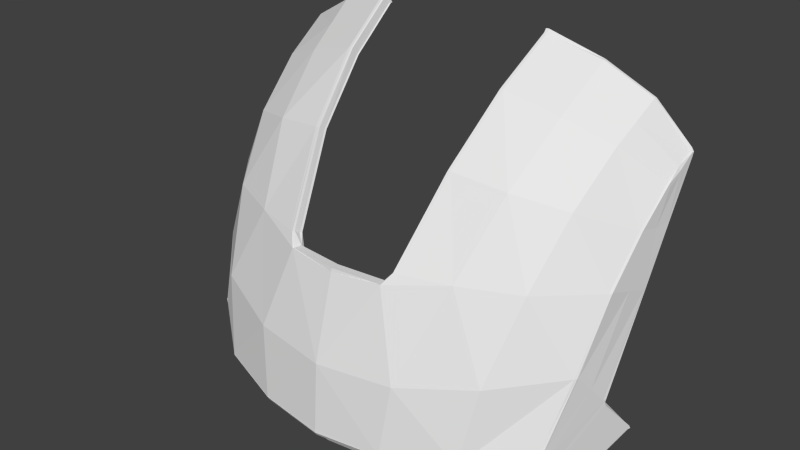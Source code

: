# Source: helmet.002.blend  (saved by Blender 2.80.75; exported with 4.5.12 LTS)
import bpy
from mathutils import Matrix  # noqa: F401  (used for matrix-valued properties, if any)

bpy.ops.wm.read_factory_settings(use_empty=True)
scene = bpy.context.scene
scene.name = 'Scene'

# ---- collections
col_helmet = bpy.data.collections.new('helmet'); scene.collection.children.link(col_helmet)

# ---- world
world_world = bpy.data.worlds.new('World'); scene.world = world_world
world_world.color = (0.05088, 0.05088, 0.05088)
world_world.use_sun_shadow = False
world_world.sun_shadow_jitter_overblur = 0.0
world_world.cycles.sampling_method = 'MANUAL'
world_world.cycles.sample_map_resolution = 256

# ---- meshes
me_helmet_002 = bpy.data.meshes.new('helmet.002')
me_helmet_002.from_pydata([(-3.864, 159.1, 8.86), (-3.873, 159.0, 8.806), (-1.938, 158.8, 9.404), (-1.933, 158.8, 9.458), (0.001556, 158.7, 9.61), (0.001556, 158.8, 9.664), (-1.861, 159.1, 9.251), (-1.869, 159.0, 9.175), (-3.705, 159.2, 8.592), (-3.691, 159.3, 8.668), (-5.734, 158.7, 6.701), (-5.73, 158.7, 6.771), (-5.715, 158.8, 6.823), (-5.721, 158.8, 6.754), (-5.438, 158.8, 6.659), (-5.417, 158.8, 6.723), (-5.43, 158.7, 6.676), (-5.451, 158.8, 6.611), (-3.043, 163.9, 8.519), (-4.584, 163.9, 7.83), (-4.14, 161.7, 8.854), (-2.133, 161.3, 9.632), (-3.539, 165.9, 7.229), (-4.889, 165.6, 6.638), (-3.822, 167.3, 5.659), (-5.087, 166.8, 5.257), (-3.978, 161.6, 8.583), (-4.392, 163.8, 7.585), (-2.946, 163.8, 8.245), (-2.06, 161.3, 9.328), (-3.432, 165.7, 6.989), (-4.688, 165.4, 6.436), (-4.883, 166.6, 5.092), (-3.702, 167.1, 5.469), (-5.858, 163.8, 6.429), (-5.937, 165.0, 5.408), (-6.04, 165.9, 4.542), (-5.494, 163.7, 6.262), (-5.399, 161.9, 7.195), (-5.637, 164.9, 5.301), (-5.719, 165.8, 4.46), (-5.43, 159.6, 7.651), (-5.411, 159.5, 7.623), (-5.137, 159.6, 7.461), (-5.157, 159.7, 7.487), (-5.68, 161.9, 7.361), (-5.911, 163.8, 6.371), (-5.724, 161.9, 7.303), (-5.544, 163.7, 6.202), (-5.685, 164.9, 5.243), (-5.769, 165.8, 4.422), (-5.985, 165.0, 5.351), (-6.09, 165.9, 4.504), (-5.455, 161.9, 7.14), (-5.516, 159.6, 7.55), (-5.487, 159.5, 7.549), (-3.901, 167.8, 4.922), (-3.98, 168.3, 4.185), (-5.22, 167.6, 3.935), (-5.154, 167.2, 4.596), (-3.778, 167.6, 4.744), (-4.948, 167.0, 4.444), (-6.097, 166.4, 3.63), (-6.068, 166.2, 4.086), (-5.755, 166.1, 4.003), (-6.143, 166.4, 3.614), (-6.117, 166.1, 4.059), (-5.803, 166.0, 3.976), (-6.141, 166.3, 3.654), (-6.147, 166.4, 3.545), (-6.146, 166.3, 3.581), (-3.987, 168.3, 4.12), (-5.227, 167.6, 3.867), (-5.019, 167.4, 3.728), (-3.86, 168.1, 3.955), (-3.853, 168.1, 4.02), (-5.012, 167.4, 3.795), (-6.101, 166.5, 3.561), (-5.797, 166.4, 3.477), (-5.792, 166.3, 3.546), (-5.843, 166.3, 3.462), (-5.837, 166.3, 3.531), (-6.109, 164.9, 4.308), (-6.072, 163.4, 5.066), (-6.063, 163.4, 5.141), (-6.1, 164.9, 4.386), (-5.983, 160.9, 6.291), (-5.955, 160.9, 6.382), (-5.654, 160.9, 6.298), (-5.671, 160.9, 6.201), (-5.761, 163.4, 5.018), (-5.747, 163.4, 5.093), (-5.835, 166.2, 3.575), (-5.841, 166.2, 3.501), (-5.797, 164.9, 4.272), (-5.788, 164.9, 4.35), (-3.827, 159.3, 9.084), (-3.847, 159.2, 8.965), (-1.924, 158.9, 9.563), (-1.915, 159.1, 9.682), (0.001556, 158.9, 9.768), (0.001556, 159.0, 9.886), (-5.371, 159.8, 7.882), (-5.403, 159.7, 7.759), (-5.103, 159.9, 7.695), (-3.661, 159.5, 8.83), (-3.677, 159.4, 8.744), (-5.132, 159.8, 7.585), (-5.446, 159.9, 7.818), (-5.483, 159.7, 7.675), (-5.165, 159.9, 7.632), (-5.134, 160.0, 7.76), (-5.075, 160.0, 7.806), (-6.118, 166.0, 4.055), (-6.094, 165.8, 4.456), (-5.991, 163.6, 5.718), (-5.92, 163.8, 6.296), (-5.994, 165.0, 5.273), (-6.047, 164.9, 4.83), (-5.737, 161.9, 7.252), (-5.846, 161.4, 6.817), (-5.805, 166.0, 3.974), (-5.741, 164.9, 4.758), (-5.652, 163.5, 5.61), (-5.56, 161.3, 6.694), (-1.905, 159.2, 9.802), (-1.9, 159.3, 9.855), (-3.798, 159.5, 9.258), (-3.807, 159.5, 9.204), (0.001556, 159.1, 10.0), (0.001556, 159.2, 10.06), (-3.645, 159.5, 8.916), (-3.635, 159.6, 8.969), (-1.828, 159.4, 9.544), (-1.834, 159.3, 9.49), (0.001556, 159.3, 9.732), (0.001556, 159.3, 9.679), (-5.326, 160.0, 8.058), (-5.34, 160.0, 8.005), (-5.061, 160.1, 7.859), (-5.395, 160.1, 8.014), (-5.409, 160.0, 7.961), (-5.121, 160.1, 7.812), (-5.694, 164.9, 5.165), (-5.558, 163.7, 6.127), (-5.774, 165.7, 4.373), (-5.467, 161.8, 7.09), (-3.746, 159.2, 8.644), (-1.886, 158.9, 9.232), (-1.921, 158.8, 9.347), (-3.832, 159.1, 8.754), (-1.346, 163.6, 8.911), (-1.567, 163.8, 8.728), (-1.606, 163.9, 8.865), (-1.378, 163.6, 9.06), (0.001556, 163.6, 9.195), (0.001556, 163.6, 9.043), (-1.989, 166.0, 7.292), (-2.024, 166.1, 7.417), (-2.245, 167.5, 5.75), (-2.288, 167.7, 5.851), (-3.891, 168.2, 3.996), (-5.07, 167.5, 3.762), (-5.176, 167.6, 3.833), (-3.955, 168.3, 4.079), (-5.875, 164.9, 4.281), (-5.838, 163.4, 5.03), (-5.994, 163.4, 5.054), (-6.031, 164.9, 4.299), (-5.64, 158.8, 6.798), (-5.655, 158.7, 6.747), (-5.505, 158.7, 6.7), (-5.491, 158.8, 6.748), (-5.965, 159.7, 5.3), (-5.976, 159.6, 5.25), (-6.127, 159.6, 5.293), (-6.116, 159.7, 5.343), (-5.87, 166.4, 3.497), (-6.028, 166.4, 3.541), (-5.345, 159.5, 7.584), (-5.202, 159.6, 7.5), (-5.916, 166.3, 3.482), (-6.074, 166.4, 3.525), (-5.421, 159.6, 7.51), (-5.278, 159.6, 7.426), (-2.366, 168.2, 5.114), (-2.32, 168.0, 5.02), (-5.914, 166.3, 3.52), (-6.072, 166.3, 3.561), (-2.402, 168.6, 4.225), (-2.45, 168.7, 4.312), (-2.443, 168.7, 4.377), (-2.396, 168.5, 4.29), (-5.676, 158.8, 6.682), (-5.526, 158.8, 6.635), (-5.745, 160.9, 6.226), (-6.217, 159.6, 5.319), (-6.205, 159.7, 5.368), (0.001556, 158.9, 9.377), (0.001556, 158.9, 9.435), (-1.626, 163.9, 8.933), (-1.393, 163.6, 9.134), (0.001556, 163.6, 9.272), (-2.041, 166.1, 7.479), (-2.31, 167.7, 5.9), (-1.33, 163.5, 8.837), (-1.548, 163.8, 8.66), (-1.971, 166.0, 7.231), (-2.224, 167.5, 5.701), (-5.888, 159.7, 5.278), (-5.9, 159.6, 5.228), (-5.222, 159.6, 7.391), (-5.205, 159.6, 7.392), (-2.467, 168.7, 4.42), (-2.388, 168.2, 5.16), (-2.298, 168.0, 4.974), (-2.372, 168.5, 4.246), (-2.379, 168.5, 4.182), (-2.474, 168.8, 4.356), (-5.899, 160.9, 6.27), (-5.743, 160.8, 6.257), (-5.897, 160.8, 6.302), (-5.971, 160.8, 6.319), (-1.843, 159.2, 9.407), (-1.417, 163.6, 9.15), (-1.701, 163.9, 8.911), (0.001556, 161.2, 9.927), (0.001556, 163.5, 9.292), (-2.118, 166.1, 7.466), (-2.385, 167.7, 5.888), (-1.623, 163.8, 8.638), (-1.354, 163.5, 8.853), (0.001556, 163.5, 8.987), (0.001556, 161.2, 9.612), (-2.048, 165.9, 7.218), (-2.299, 167.5, 5.689), (-2.463, 168.2, 5.148), (-2.542, 168.7, 4.409), (-2.373, 168.0, 4.962), (-2.548, 168.8, 4.344), (-2.453, 168.5, 4.17), (-2.447, 168.5, 4.235), (-2.477, 168.6, 4.214), (-2.525, 168.7, 4.301), (0.001556, 163.5, 8.966), (-5.504, 159.5, 7.496), (-5.53, 159.5, 7.495), (-5.294, 159.5, 7.377), (-5.437, 159.5, 7.458), (-5.755, 160.8, 6.207), (-5.908, 160.8, 6.252), (-5.221, 159.5, 7.343), (-5.983, 160.7, 6.269), (-5.68, 160.8, 6.181), (-5.238, 159.6, 7.339), (-5.668, 160.8, 6.231), (-6.182, 159.6, 5.433), (-6.194, 159.6, 5.383), (-6.106, 159.6, 5.358), (-5.955, 159.6, 5.315), (-5.879, 159.6, 5.293), (-5.867, 159.6, 5.343), (-5.963, 160.7, 6.324), (-5.659, 160.7, 6.235), (-5.95, 160.8, 6.373), (-5.648, 160.8, 6.285), (-3.81, 159.6, 9.244), (-1.908, 159.3, 9.848), (0.001556, 159.3, 10.05), (-3.648, 159.7, 8.955), (-1.837, 159.5, 9.536), (0.001556, 159.4, 9.726), (-5.472, 158.8, 6.546), (-5.459, 158.9, 6.594), (-5.34, 160.1, 8.031), (-5.075, 160.2, 7.832), (-5.408, 160.1, 7.986), (-5.135, 160.2, 7.785), (-5.214, 159.8, 7.458), (-5.243, 159.7, 7.337), (-5.421, 160.1, 7.934), (-5.148, 160.1, 7.732), (-5.757, 158.8, 6.637), (-5.697, 158.8, 6.618), (-5.743, 158.8, 6.689), (-5.547, 158.8, 6.57), (-5.55, 159.6, 7.44), (-5.258, 159.6, 7.286), (-5.536, 159.7, 7.495), (-5.501, 159.8, 7.629), (-5.461, 159.9, 7.781), (-5.196, 159.8, 7.503), (-5.181, 160.0, 7.595), (-1.852, 159.1, 9.324), (0.001556, 159.0, 9.451), (0.001556, 159.2, 9.6), (0.001556, 159.1, 9.521), (0.001556, 158.8, 9.552), (3.868, 159.1, 8.86), (1.936, 158.8, 9.458), (1.941, 158.8, 9.404), (3.876, 159.0, 8.806), (1.864, 159.1, 9.251), (3.694, 159.3, 8.668), (3.708, 159.2, 8.592), (1.872, 159.0, 9.175), (5.737, 158.7, 6.701), (5.724, 158.8, 6.754), (5.718, 158.8, 6.823), (5.733, 158.7, 6.771), (5.441, 158.8, 6.659), (5.454, 158.8, 6.611), (5.433, 158.7, 6.676), (5.42, 158.8, 6.723), (3.046, 163.9, 8.519), (2.136, 161.3, 9.632), (4.143, 161.7, 8.854), (4.587, 163.9, 7.83), (4.892, 165.6, 6.638), (3.543, 165.9, 7.229), (3.825, 167.3, 5.659), (5.09, 166.8, 5.257), (3.981, 161.6, 8.583), (2.063, 161.3, 9.328), (2.949, 163.8, 8.245), (4.395, 163.8, 7.585), (3.436, 165.7, 6.989), (4.692, 165.4, 6.436), (3.705, 167.1, 5.469), (4.886, 166.6, 5.092), (5.861, 163.8, 6.429), (5.94, 165.0, 5.408), (6.043, 165.9, 4.542), (5.497, 163.7, 6.262), (5.402, 161.9, 7.195), (5.64, 164.9, 5.301), (5.722, 165.8, 4.46), (5.433, 159.6, 7.651), (5.414, 159.5, 7.623), (5.16, 159.7, 7.487), (5.14, 159.6, 7.461), (5.683, 161.9, 7.361), (5.728, 161.9, 7.303), (5.914, 163.8, 6.371), (5.688, 164.9, 5.243), (5.547, 163.7, 6.202), (5.772, 165.8, 4.422), (5.988, 165.0, 5.351), (6.093, 165.9, 4.504), (5.458, 161.9, 7.14), (5.49, 159.5, 7.549), (5.519, 159.6, 7.55), (5.223, 167.6, 3.935), (3.983, 168.3, 4.185), (3.904, 167.8, 4.922), (5.157, 167.2, 4.596), (3.781, 167.6, 4.744), (4.951, 167.0, 4.444), (6.072, 166.2, 4.086), (6.1, 166.4, 3.63), (5.758, 166.1, 4.003), (6.146, 166.4, 3.614), (6.12, 166.1, 4.059), (5.806, 166.0, 3.976), (6.144, 166.3, 3.654), (6.149, 166.3, 3.581), (6.151, 166.4, 3.545), (3.99, 168.3, 4.12), (5.23, 167.6, 3.867), (5.022, 167.4, 3.728), (5.015, 167.4, 3.795), (3.856, 168.1, 4.02), (3.863, 168.1, 3.955), (6.104, 166.5, 3.561), (5.8, 166.4, 3.477), (5.795, 166.3, 3.546), (5.846, 166.3, 3.462), (5.841, 166.3, 3.531), (6.113, 164.9, 4.308), (6.103, 164.9, 4.386), (6.066, 163.4, 5.141), (6.075, 163.4, 5.066), (5.958, 160.9, 6.382), (5.986, 160.9, 6.291), (5.657, 160.9, 6.298), (5.75, 163.4, 5.093), (5.764, 163.4, 5.018), (5.674, 160.9, 6.201), (5.844, 166.2, 3.501), (5.838, 166.2, 3.575), (5.791, 164.9, 4.35), (5.8, 164.9, 4.272), (1.928, 158.9, 9.563), (3.85, 159.2, 8.965), (3.83, 159.3, 9.084), (1.918, 159.1, 9.682), (5.374, 159.8, 7.882), (5.406, 159.7, 7.759), (5.106, 159.9, 7.695), (5.135, 159.8, 7.585), (3.68, 159.4, 8.744), (3.664, 159.5, 8.83), (5.449, 159.9, 7.818), (5.486, 159.7, 7.675), (5.078, 160.0, 7.806), (5.138, 160.0, 7.76), (5.168, 159.9, 7.632), (6.098, 165.8, 4.456), (6.121, 166.0, 4.055), (5.994, 163.6, 5.718), (6.05, 164.9, 4.83), (5.997, 165.0, 5.273), (5.923, 163.8, 6.296), (5.74, 161.9, 7.252), (5.849, 161.4, 6.817), (5.808, 166.0, 3.974), (5.744, 164.9, 4.758), (5.656, 163.5, 5.61), (5.564, 161.3, 6.694), (1.908, 159.2, 9.802), (3.81, 159.5, 9.204), (3.802, 159.5, 9.258), (1.903, 159.3, 9.855), (3.648, 159.5, 8.916), (1.837, 159.3, 9.49), (1.831, 159.4, 9.544), (3.638, 159.6, 8.969), (5.343, 160.0, 8.005), (5.329, 160.0, 8.058), (5.065, 160.1, 7.859), (5.412, 160.0, 7.961), (5.398, 160.1, 8.014), (5.124, 160.1, 7.812), (5.697, 164.9, 5.165), (5.561, 163.7, 6.127), (5.778, 165.7, 4.373), (5.47, 161.8, 7.09), (3.749, 159.2, 8.644), (3.835, 159.1, 8.754), (1.924, 158.8, 9.347), (1.889, 158.9, 9.232), (1.349, 163.6, 8.911), (1.381, 163.6, 9.06), (1.609, 163.9, 8.865), (1.571, 163.8, 8.728), (2.027, 166.1, 7.417), (1.992, 166.0, 7.292), (2.292, 167.7, 5.851), (2.248, 167.5, 5.75), (3.895, 168.2, 3.996), (3.958, 168.3, 4.079), (5.179, 167.6, 3.833), (5.073, 167.5, 3.762), (5.878, 164.9, 4.281), (6.034, 164.9, 4.299), (5.997, 163.4, 5.054), (5.841, 163.4, 5.03), (5.644, 158.8, 6.798), (5.494, 158.8, 6.748), (5.508, 158.7, 6.7), (5.658, 158.7, 6.747), (5.968, 159.7, 5.3), (6.119, 159.7, 5.343), (6.13, 159.6, 5.293), (5.979, 159.6, 5.25), (6.031, 166.4, 3.541), (5.873, 166.4, 3.497), (5.206, 159.6, 7.5), (5.348, 159.5, 7.584), (6.077, 166.4, 3.525), (5.919, 166.3, 3.482), (5.281, 159.6, 7.426), (5.424, 159.6, 7.51), (2.369, 168.2, 5.114), (2.324, 168.0, 5.02), (5.917, 166.3, 3.52), (6.075, 166.3, 3.561), (2.406, 168.6, 4.225), (2.399, 168.5, 4.29), (2.446, 168.7, 4.377), (2.453, 168.7, 4.312), (5.529, 158.8, 6.635), (5.679, 158.8, 6.682), (5.749, 160.9, 6.226), (6.208, 159.7, 5.368), (6.22, 159.6, 5.319), (1.396, 163.6, 9.134), (1.629, 163.9, 8.933), (2.044, 166.1, 7.479), (2.313, 167.7, 5.9), (1.551, 163.8, 8.66), (1.333, 163.5, 8.837), (1.975, 166.0, 7.231), (2.227, 167.5, 5.701), (5.903, 159.6, 5.228), (5.892, 159.7, 5.278), (5.226, 159.6, 7.391), (5.209, 159.6, 7.392), (2.47, 168.7, 4.42), (2.391, 168.2, 5.16), (2.301, 168.0, 4.974), (2.382, 168.5, 4.182), (2.375, 168.5, 4.246), (2.477, 168.8, 4.356), (5.902, 160.9, 6.27), (5.9, 160.8, 6.302), (5.746, 160.8, 6.257), (5.974, 160.8, 6.319), (1.846, 159.2, 9.407), (1.42, 163.6, 9.15), (1.704, 163.9, 8.911), (2.121, 166.1, 7.466), (2.388, 167.7, 5.888), (1.357, 163.5, 8.853), (1.627, 163.8, 8.638), (2.051, 165.9, 7.218), (2.302, 167.5, 5.689), (2.545, 168.7, 4.409), (2.466, 168.2, 5.148), (2.376, 168.0, 4.962), (2.551, 168.8, 4.344), (2.45, 168.5, 4.235), (2.457, 168.5, 4.17), (2.48, 168.6, 4.214), (2.528, 168.7, 4.301), (5.533, 159.5, 7.495), (5.507, 159.5, 7.496), (5.44, 159.5, 7.458), (5.297, 159.5, 7.377), (5.758, 160.8, 6.207), (5.911, 160.8, 6.252), (5.224, 159.5, 7.343), (5.986, 160.7, 6.269), (5.683, 160.8, 6.181), (5.241, 159.6, 7.339), (5.671, 160.8, 6.231), (6.185, 159.6, 5.433), (6.197, 159.6, 5.383), (6.109, 159.6, 5.358), (5.958, 159.6, 5.315), (5.882, 159.6, 5.293), (5.87, 159.6, 5.343), (5.966, 160.7, 6.324), (5.662, 160.7, 6.235), (5.954, 160.8, 6.373), (5.651, 160.8, 6.285), (3.813, 159.6, 9.244), (1.911, 159.3, 9.848), (3.651, 159.7, 8.955), (1.84, 159.5, 9.536), (5.475, 158.8, 6.546), (5.462, 158.9, 6.594), (5.343, 160.1, 8.031), (5.078, 160.2, 7.832), (5.411, 160.1, 7.986), (5.138, 160.2, 7.785), (5.246, 159.7, 7.337), (5.217, 159.8, 7.458), (5.424, 160.1, 7.934), (5.151, 160.1, 7.732), (5.76, 158.8, 6.637), (5.7, 158.8, 6.618), (5.746, 158.8, 6.689), (5.55, 158.8, 6.57), (5.553, 159.6, 7.44), (5.261, 159.6, 7.286), (5.539, 159.7, 7.495), (5.504, 159.8, 7.629), (5.464, 159.9, 7.781), (5.184, 160.0, 7.595), (5.199, 159.8, 7.503), (1.856, 159.1, 9.324)], [], [(0, 1, 2, 3), (3, 2, 4, 5), (6, 7, 8, 9), (10, 11, 12, 13), (14, 15, 16, 17), (18, 19, 20, 21), (19, 18, 22, 23), (24, 25, 23, 22), (26, 27, 28, 29), (30, 28, 27, 31), (31, 32, 33, 30), (34, 19, 23, 35), (35, 23, 25, 36), (37, 27, 26, 38), (31, 27, 37, 39), (32, 31, 39, 40), (41, 42, 1, 0), (9, 8, 43, 44), (45, 20, 19, 34), (34, 46, 47, 45), (37, 48, 49, 39), (39, 49, 50, 40), (35, 51, 46, 34), (36, 52, 51, 35), (38, 53, 48, 37), (41, 54, 55, 42), (56, 57, 58, 59), (60, 33, 32, 61), (59, 58, 62, 63), (61, 32, 40, 64), (63, 62, 65, 66), (64, 40, 50, 67), (68, 65, 69, 70), (71, 72, 58, 57), (73, 74, 75, 76), (58, 72, 77, 62), (78, 73, 76, 79), (62, 77, 69, 65), (80, 78, 79, 81), (82, 83, 84, 85), (83, 86, 87, 84), (88, 89, 90, 91), (80, 81, 92, 93), (90, 94, 95, 91), (96, 97, 98, 99), (99, 98, 100, 101), (102, 103, 97, 96), (104, 105, 106, 107), (108, 109, 103, 102), (104, 110, 111, 112), (113, 114, 52, 66), (115, 116, 117, 118), (119, 116, 115, 120), (92, 81, 67, 121), (122, 123, 91, 95), (124, 88, 91, 123), (125, 126, 127, 128), (129, 130, 126, 125), (131, 132, 133, 134), (133, 135, 136, 134), (116, 46, 51, 117), (128, 127, 137, 138), (112, 139, 132, 131), (138, 137, 140, 141), (111, 142, 139, 112), (143, 49, 48, 144), (145, 50, 49, 143), (119, 47, 46, 116), (144, 48, 53, 146), (117, 51, 52, 114), (82, 85, 68, 70), (113, 68, 85, 118), (122, 121, 145, 143), (92, 95, 94, 93), (147, 148, 149, 150), (151, 152, 153, 154), (155, 156, 151, 154), (152, 157, 158, 153), (157, 159, 160, 158), (161, 162, 163, 164), (165, 166, 167, 168), (169, 170, 171, 172), (173, 174, 175, 176), (162, 177, 178, 163), (150, 179, 180, 147), (177, 181, 182, 178), (179, 183, 184, 180), (185, 160, 159, 186), (187, 165, 168, 188), (189, 190, 191, 192), (188, 182, 181, 187), (171, 170, 193, 194), (90, 89, 195, 166), (175, 196, 197, 176), (170, 11, 10, 193), (194, 17, 16, 171), (149, 2, 1, 150), (147, 8, 7, 148), (7, 198, 199, 148), (153, 200, 201, 154), (154, 201, 202, 155), (158, 203, 200, 153), (160, 204, 203, 158), (151, 205, 206, 152), (152, 206, 207, 157), (157, 207, 208, 159), (169, 12, 11, 170), (171, 16, 15, 172), (173, 209, 210, 174), (150, 1, 42, 179), (180, 43, 8, 147), (179, 42, 55, 183), (211, 44, 43, 212), (185, 191, 213, 214), (186, 159, 208, 215), (168, 82, 70, 188), (187, 93, 94, 165), (165, 94, 90, 166), (188, 70, 69, 182), (192, 216, 217, 189), (181, 80, 93, 187), (190, 218, 213, 191), (163, 72, 71, 164), (161, 74, 73, 162), (178, 77, 72, 163), (162, 73, 78, 177), (182, 69, 77, 178), (177, 78, 80, 181), (167, 83, 82, 168), (219, 195, 220, 221), (86, 219, 221, 222), (223, 105, 131, 134), (224, 225, 18, 21), (224, 21, 226, 227), (18, 225, 228, 22), (229, 24, 22, 228), (28, 230, 231, 29), (231, 232, 233, 29), (234, 230, 28, 30), (30, 33, 235, 234), (56, 236, 237, 57), (238, 235, 33, 60), (237, 239, 71, 57), (74, 240, 241, 75), (242, 161, 164, 243), (164, 71, 239, 243), (242, 240, 74, 161), (224, 201, 200, 225), (227, 202, 201, 224), (228, 203, 204, 229), (234, 207, 206, 230), (238, 241, 216, 215), (240, 217, 216, 241), (243, 190, 189, 242), (242, 189, 217, 240), (239, 218, 190, 243), (225, 200, 203, 228), (230, 206, 205, 231), (205, 244, 232, 231), (235, 208, 207, 234), (214, 236, 229, 204), (237, 213, 218, 239), (184, 212, 43, 180), (13, 12, 245, 246), (172, 247, 248, 169), (249, 173, 176, 250), (248, 245, 12, 169), (15, 251, 247, 172), (176, 197, 252, 250), (249, 253, 209, 173), (15, 14, 254, 251), (245, 55, 54, 246), (249, 220, 255, 253), (247, 184, 183, 248), (251, 212, 184, 247), (250, 221, 220, 249), (252, 222, 221, 250), (248, 183, 55, 245), (254, 211, 212, 251), (256, 197, 196, 257), (258, 175, 174, 259), (257, 196, 175, 258), (260, 210, 209, 261), (259, 174, 210, 260), (262, 252, 197, 256), (261, 209, 253, 263), (264, 222, 252, 262), (263, 253, 255, 265), (255, 220, 195, 89), (167, 166, 195, 219), (83, 167, 219, 86), (88, 265, 255, 89), (222, 264, 87, 86), (266, 267, 21, 20), (226, 21, 267, 268), (269, 26, 29, 270), (270, 29, 233, 271), (272, 260, 261, 273), (45, 274, 266, 20), (275, 38, 26, 269), (47, 276, 274, 45), (275, 277, 53, 38), (265, 88, 278, 279), (276, 47, 119, 280), (53, 277, 281, 146), (282, 257, 258, 283), (282, 284, 256, 257), (285, 283, 258, 259), (272, 285, 259, 260), (284, 286, 262, 256), (263, 287, 273, 261), (286, 288, 264, 262), (263, 265, 279, 287), (288, 289, 87, 264), (282, 10, 13, 284), (290, 108, 141, 280), (110, 291, 278, 292), (269, 132, 139, 275), (285, 194, 193, 283), (283, 193, 10, 282), (284, 13, 246, 286), (287, 254, 14, 273), (279, 211, 254, 287), (270, 133, 132, 269), (273, 14, 17, 272), (274, 137, 127, 266), (276, 140, 137, 274), (280, 141, 140, 276), (277, 142, 111, 281), (266, 127, 126, 267), (267, 126, 130, 268), (275, 139, 142, 277), (272, 17, 194, 285), (286, 246, 54, 288), (97, 0, 3, 98), (98, 3, 5, 100), (103, 41, 0, 97), (9, 44, 107, 106), (109, 54, 41, 103), (44, 211, 291, 107), (6, 9, 106, 293), (289, 288, 54, 109), (291, 211, 279, 278), (120, 290, 280, 119), (292, 278, 88, 124), (198, 7, 6, 294), (223, 295, 296, 293), (149, 148, 199, 297), (2, 149, 297, 4), (205, 151, 156, 244), (133, 270, 271, 135), (294, 6, 293, 296), (298, 299, 300, 301), (299, 5, 4, 300), (302, 303, 304, 305), (306, 307, 308, 309), (310, 311, 312, 313), (314, 315, 316, 317), (317, 318, 319, 314), (320, 319, 318, 321), (322, 323, 324, 325), (326, 327, 325, 324), (327, 326, 328, 329), (330, 331, 318, 317), (331, 332, 321, 318), (333, 334, 322, 325), (327, 335, 333, 325), (329, 336, 335, 327), (337, 298, 301, 338), (303, 339, 340, 304), (341, 330, 317, 316), (330, 341, 342, 343), (333, 335, 344, 345), (335, 336, 346, 344), (331, 330, 343, 347), (332, 331, 347, 348), (334, 333, 345, 349), (337, 338, 350, 351), (352, 353, 354, 355), (356, 357, 329, 328), (355, 358, 359, 352), (336, 329, 357, 360), (361, 359, 358, 362), (346, 336, 360, 363), (364, 365, 366, 361), (367, 353, 352, 368), (369, 370, 371, 372), (352, 359, 373, 368), (374, 375, 370, 369), (359, 361, 366, 373), (376, 377, 375, 374), (378, 379, 380, 381), (381, 380, 382, 383), (384, 385, 386, 387), (376, 388, 389, 377), (386, 385, 390, 391), (392, 393, 394, 395), (395, 101, 100, 392), (396, 394, 393, 397), (398, 399, 400, 401), (402, 396, 397, 403), (398, 404, 405, 406), (348, 407, 408, 362), (409, 410, 411, 412), (409, 412, 413, 414), (363, 377, 389, 415), (416, 390, 385, 417), (385, 384, 418, 417), (419, 420, 421, 422), (129, 419, 422, 130), (423, 424, 425, 426), (425, 424, 136, 135), (412, 411, 347, 343), (420, 427, 428, 421), (404, 423, 426, 429), (427, 430, 431, 428), (405, 404, 429, 432), (433, 434, 345, 344), (435, 433, 344, 346), (413, 412, 343, 342), (434, 436, 349, 345), (411, 407, 348, 347), (378, 365, 364, 379), (408, 410, 379, 364), (416, 433, 435, 415), (389, 388, 391, 390), (437, 438, 439, 440), (441, 442, 443, 444), (155, 442, 441, 156), (444, 443, 445, 446), (446, 445, 447, 448), (449, 450, 451, 452), (453, 454, 455, 456), (457, 458, 459, 460), (461, 462, 463, 464), (452, 451, 465, 466), (438, 437, 467, 468), (466, 465, 469, 470), (468, 467, 471, 472), (473, 474, 448, 447), (475, 476, 454, 453), (477, 478, 479, 480), (476, 475, 470, 469), (459, 481, 482, 460), (386, 456, 483, 387), (463, 462, 484, 485), (460, 482, 306, 309), (481, 459, 312, 311), (439, 438, 301, 300), (437, 440, 305, 304), (305, 440, 199, 198), (443, 442, 486, 487), (442, 155, 202, 486), (445, 443, 487, 488), (447, 445, 488, 489), (441, 444, 490, 491), (444, 446, 492, 490), (446, 448, 493, 492), (457, 460, 309, 308), (459, 458, 313, 312), (461, 464, 494, 495), (438, 468, 338, 301), (467, 437, 304, 340), (468, 472, 350, 338), (496, 497, 340, 339), (498, 479, 473, 499), (493, 448, 474, 500), (454, 476, 365, 378), (475, 453, 391, 388), (453, 456, 386, 391), (476, 469, 366, 365), (478, 477, 501, 502), (470, 475, 388, 376), (480, 479, 498, 503), (451, 450, 367, 368), (449, 452, 369, 372), (465, 451, 368, 373), (452, 466, 374, 369), (469, 465, 373, 366), (466, 470, 376, 374), (455, 454, 378, 381), (504, 505, 506, 483), (383, 507, 505, 504), (508, 424, 423, 401), (509, 315, 314, 510), (509, 227, 226, 315), (314, 319, 511, 510), (512, 511, 319, 320), (324, 323, 513, 514), (513, 323, 233, 232), (515, 326, 324, 514), (326, 515, 516, 328), (354, 353, 517, 518), (519, 356, 328, 516), (517, 353, 367, 520), (372, 371, 521, 522), (523, 524, 450, 449), (450, 524, 520, 367), (523, 449, 372, 522), (509, 510, 487, 486), (227, 509, 486, 202), (511, 512, 489, 488), (515, 514, 490, 492), (502, 521, 519, 500), (522, 521, 502, 501), (524, 523, 477, 480), (523, 522, 501, 477), (520, 524, 480, 503), (510, 511, 488, 487), (514, 513, 491, 490), (491, 513, 232, 244), (516, 515, 492, 493), (499, 489, 512, 518), (517, 520, 503, 498), (471, 467, 340, 497), (307, 525, 526, 308), (458, 457, 527, 528), (529, 530, 462, 461), (527, 457, 308, 526), (313, 458, 528, 531), (462, 530, 532, 484), (529, 461, 495, 533), (313, 531, 534, 310), (526, 525, 351, 350), (529, 533, 535, 506), (528, 527, 472, 471), (531, 528, 471, 497), (530, 529, 506, 505), (532, 530, 505, 507), (527, 526, 350, 472), (534, 531, 497, 496), (536, 537, 485, 484), (538, 539, 464, 463), (537, 538, 463, 485), (540, 541, 495, 494), (539, 540, 494, 464), (542, 536, 484, 532), (541, 543, 533, 495), (544, 542, 532, 507), (543, 545, 535, 533), (535, 387, 483, 506), (455, 504, 483, 456), (381, 383, 504, 455), (384, 387, 535, 545), (507, 383, 382, 544), (546, 316, 315, 547), (226, 268, 547, 315), (548, 549, 323, 322), (549, 271, 233, 323), (550, 551, 541, 540), (341, 316, 546, 552), (553, 548, 322, 334), (342, 341, 552, 554), (553, 334, 349, 555), (545, 556, 557, 384), (554, 558, 413, 342), (349, 436, 559, 555), (560, 561, 538, 537), (560, 537, 536, 562), (563, 539, 538, 561), (550, 540, 539, 563), (562, 536, 542, 564), (543, 541, 551, 565), (564, 542, 544, 566), (543, 565, 556, 545), (566, 544, 382, 567), (560, 562, 307, 306), (568, 558, 430, 402), (406, 569, 557, 570), (548, 553, 429, 426), (563, 561, 482, 481), (561, 560, 306, 482), (562, 564, 525, 307), (565, 551, 310, 534), (556, 565, 534, 496), (549, 548, 426, 425), (551, 550, 311, 310), (552, 546, 421, 428), (554, 552, 428, 431), (558, 554, 431, 430), (555, 559, 405, 432), (546, 547, 422, 421), (547, 268, 130, 422), (553, 555, 432, 429), (550, 563, 481, 311), (564, 566, 351, 525), (393, 392, 299, 298), (392, 100, 5, 299), (397, 393, 298, 337), (303, 400, 399, 339), (403, 397, 337, 351), (339, 399, 570, 496), (302, 571, 400, 303), (567, 403, 351, 566), (570, 557, 556, 496), (414, 413, 558, 568), (569, 418, 384, 557), (198, 294, 302, 305), (508, 571, 296, 295), (439, 297, 199, 440), (300, 4, 297, 439), (491, 244, 156, 441), (425, 135, 271, 549), (294, 296, 571, 302), (56, 59, 25, 24), (60, 61, 76, 75), (59, 63, 36, 25), (61, 64, 79, 76), (63, 66, 52, 36), (64, 67, 81, 79), (128, 96, 99, 125), (125, 99, 101, 129), (138, 102, 96, 128), (105, 104, 112, 131), (141, 108, 102, 138), (110, 104, 107, 291), (68, 113, 66, 65), (84, 115, 118, 85), (120, 115, 84, 87), (121, 67, 50, 145), (123, 122, 143, 144), (146, 124, 123, 144), (114, 113, 118, 117), (121, 122, 95, 92), (185, 186, 192, 191), (160, 185, 214, 204), (186, 215, 216, 192), (105, 223, 293, 106), (236, 56, 24, 229), (241, 238, 60, 75), (235, 238, 215, 208), (236, 214, 213, 237), (108, 290, 289, 109), (111, 110, 292, 281), (290, 120, 87, 289), (281, 292, 124, 146), (295, 223, 134, 136), (321, 355, 354, 320), (357, 356, 371, 370), (332, 358, 355, 321), (375, 360, 357, 370), (348, 362, 358, 332), (377, 363, 360, 375), (395, 394, 420, 419), (101, 395, 419, 129), (394, 396, 427, 420), (404, 398, 401, 423), (396, 402, 430, 427), (399, 398, 406, 570), (362, 408, 364, 361), (410, 409, 380, 379), (380, 409, 414, 382), (346, 363, 415, 435), (433, 416, 417, 434), (417, 418, 436, 434), (410, 408, 407, 411), (390, 416, 415, 389), (474, 473, 479, 478), (499, 473, 447, 489), (500, 474, 478, 502), (571, 508, 401, 400), (320, 354, 518, 512), (356, 519, 521, 371), (500, 519, 516, 493), (498, 499, 518, 517), (567, 568, 402, 403), (569, 406, 405, 559), (382, 414, 568, 567), (418, 569, 559, 436), (424, 508, 295, 136)])
_uv = me_helmet_002.uv_layers.new(name='UVMap')
_uv.uv.foreach_set('vector', [0.1458, 0.6292, 0.1457, 0.6275, 0.2034, 0.6168, 0.2034, 0.6184, 0.2034, 0.6184, 0.2034, 0.6168, 0.2594, 0.6142, 0.2594, 0.616, 0.8148, 0.6431, 0.8159, 0.6401, 0.8703, 0.6496, 0.8686, 0.6522, 0.05637, 0.6283, 0.058, 0.6279, 0.05943, 0.6286, 0.05784, 0.6297, 0.9497, 0.6498, 0.9481, 0.6484, 0.9497, 0.6469, 0.9514, 0.6483, 0.1673, 0.7696, 0.1198, 0.7691, 0.1408, 0.7014, 0.2006, 0.6924, 0.1198, 0.7691, 0.1673, 0.7696, 0.1377, 0.8307, 0.09679, 0.82, 0.1074, 0.8824, 0.07122, 0.8653, 0.09679, 0.82, 0.1377, 0.8307, 0.871, 0.7178, 0.8903, 0.7838, 0.8465, 0.7826, 0.8145, 0.7081, 0.8735, 0.842, 0.8465, 0.7826, 0.8903, 0.7838, 0.9112, 0.8331, 0.9112, 0.8331, 0.9345, 0.8774, 0.9008, 0.8925, 0.8735, 0.842, 0.06685, 0.7722, 0.1198, 0.7691, 0.09679, 0.82, 0.04937, 0.8135, 0.04937, 0.8135, 0.09679, 0.82, 0.07122, 0.8653, 0.03425, 0.8454, 0.9378, 0.7885, 0.8903, 0.7838, 0.871, 0.7178, 0.9243, 0.7318, 0.9112, 0.8331, 0.8903, 0.7838, 0.9378, 0.7885, 0.9538, 0.8292, 0.9345, 0.8774, 0.9112, 0.8331, 0.9538, 0.8292, 0.9671, 0.8613, 0.08949, 0.646, 0.09026, 0.6435, 0.1457, 0.6275, 0.1458, 0.6292, 0.8686, 0.6522, 0.8703, 0.6496, 0.9209, 0.6667, 0.9205, 0.6689, 0.08217, 0.7145, 0.1408, 0.7014, 0.1198, 0.7691, 0.06685, 0.7722, 0.06685, 0.7722, 0.0656, 0.7724, 0.08125, 0.7151, 0.08217, 0.7145, 0.9378, 0.7885, 0.9396, 0.7887, 0.9555, 0.829, 0.9538, 0.8292, 0.9538, 0.8292, 0.9555, 0.829, 0.9687, 0.8602, 0.9671, 0.8613, 0.04937, 0.8135, 0.04762, 0.8132, 0.0656, 0.7724, 0.06685, 0.7722, 0.03425, 0.8454, 0.03269, 0.8445, 0.04762, 0.8132, 0.04937, 0.8135, 0.9243, 0.7318, 0.9257, 0.7326, 0.9396, 0.7887, 0.9378, 0.7885, 0.08949, 0.646, 0.08505, 0.6466, 0.08643, 0.6436, 0.09026, 0.6435, 0.09388, 0.9029, 0.07999, 0.9235, 0.04641, 0.8997, 0.05891, 0.8823, 0.9132, 0.9134, 0.9008, 0.8925, 0.9345, 0.8774, 0.9461, 0.895, 0.05891, 0.8823, 0.04641, 0.8997, 0.01738, 0.8685, 0.0256, 0.8568, 0.9461, 0.895, 0.9345, 0.8774, 0.9671, 0.8613, 0.9757, 0.8732, 0.0256, 0.8568, 0.01738, 0.8685, 0.01605, 0.8669, 0.02392, 0.8554, 0.9757, 0.8732, 0.9671, 0.8613, 0.9687, 0.8602, 0.9774, 0.8714, 0.01613, 0.8643, 0.01605, 0.8669, 0.01548, 0.8682, 0.01541, 0.8662, 0.07835, 0.9247, 0.04524, 0.9009, 0.04641, 0.8997, 0.07999, 0.9235, 0.9589, 0.9145, 0.9269, 0.9361, 0.9257, 0.9343, 0.9577, 0.9127, 0.04641, 0.8997, 0.04524, 0.9009, 0.01646, 0.8698, 0.01738, 0.8685, 0.9857, 0.8866, 0.9589, 0.9145, 0.9577, 0.9127, 0.9843, 0.885, 0.01738, 0.8685, 0.01646, 0.8698, 0.01548, 0.8682, 0.01605, 0.8669, 0.9877, 0.884, 0.9857, 0.8866, 0.9843, 0.885, 0.9861, 0.8826, 0.02001, 0.8195, 0.02878, 0.7718, 0.03092, 0.7714, 0.02194, 0.8188, 0.02878, 0.7718, 0.04984, 0.6924, 0.05243, 0.691, 0.03092, 0.7714, 0.9533, 0.7101, 0.956, 0.7108, 0.9743, 0.7887, 0.9718, 0.7887, 0.9877, 0.884, 0.9861, 0.8826, 0.9859, 0.8794, 0.9874, 0.8811, 0.9743, 0.7887, 0.9801, 0.8364, 0.9784, 0.8358, 0.9718, 0.7887, 0.1486, 0.6366, 0.147, 0.6327, 0.2041, 0.6221, 0.2049, 0.6263, 0.2049, 0.6263, 0.2041, 0.6221, 0.2594, 0.6198, 0.2594, 0.6243, 0.09349, 0.6535, 0.09118, 0.6497, 0.147, 0.6327, 0.1486, 0.6366, 0.915, 0.6752, 0.8651, 0.6574, 0.8669, 0.6546, 0.9181, 0.6719, 0.09065, 0.6543, 0.08741, 0.6504, 0.09118, 0.6497, 0.09349, 0.6535, 0.915, 0.6752, 0.9177, 0.6757, 0.9139, 0.6793, 0.912, 0.6785, 0.02313, 0.8536, 0.03108, 0.8433, 0.03269, 0.8445, 0.02392, 0.8554, 0.04774, 0.7718, 0.06423, 0.7724, 0.04593, 0.8137, 0.03398, 0.8161, 0.08051, 0.714, 0.06423, 0.7724, 0.04774, 0.7718, 0.06651, 0.7025, 0.9859, 0.8794, 0.9861, 0.8826, 0.9774, 0.8714, 0.9781, 0.8692, 0.9678, 0.8327, 0.9567, 0.7887, 0.9718, 0.7887, 0.9784, 0.8358, 0.94, 0.7208, 0.9533, 0.7101, 0.9718, 0.7887, 0.9567, 0.7887, 0.2059, 0.6306, 0.2063, 0.6323, 0.1511, 0.6413, 0.1504, 0.6403, 0.2594, 0.6288, 0.2594, 0.6306, 0.2063, 0.6323, 0.2059, 0.6306, 0.8632, 0.6603, 0.8618, 0.6617, 0.8093, 0.6539, 0.8107, 0.652, 0.8093, 0.6539, 0.7574, 0.6512, 0.7575, 0.6486, 0.8107, 0.652, 0.06423, 0.7724, 0.0656, 0.7724, 0.04762, 0.8132, 0.04593, 0.8137, 0.1504, 0.6403, 0.1511, 0.6413, 0.09732, 0.6586, 0.09614, 0.6572, 0.912, 0.6785, 0.9106, 0.6798, 0.8618, 0.6617, 0.8632, 0.6603, 0.09614, 0.6572, 0.09732, 0.6586, 0.09551, 0.6595, 0.09423, 0.6581, 0.9139, 0.6793, 0.9124, 0.6807, 0.9106, 0.6798, 0.912, 0.6785, 0.9572, 0.8295, 0.9555, 0.829, 0.9396, 0.7887, 0.9415, 0.7887, 0.9702, 0.8589, 0.9687, 0.8602, 0.9555, 0.829, 0.9572, 0.8295, 0.08051, 0.714, 0.08125, 0.7151, 0.0656, 0.7724, 0.06423, 0.7724, 0.9415, 0.7887, 0.9396, 0.7887, 0.9257, 0.7326, 0.9267, 0.7316, 0.04593, 0.8137, 0.04762, 0.8132, 0.03269, 0.8445, 0.03108, 0.8433, 0.02001, 0.8195, 0.02194, 0.8188, 0.01613, 0.8643, 0.01541, 0.8662, 0.02313, 0.8536, 0.01613, 0.8643, 0.02194, 0.8188, 0.03398, 0.8161, 0.9678, 0.8327, 0.9781, 0.8692, 0.9702, 0.8589, 0.9572, 0.8295, 0.9859, 0.8794, 0.9784, 0.8358, 0.9801, 0.8364, 0.9874, 0.8811, 0.1465, 0.621, 0.2034, 0.6108, 0.2035, 0.615, 0.1464, 0.6255, 0.2212, 0.7699, 0.2137, 0.7781, 0.2106, 0.7747, 0.2196, 0.7658, 0.2594, 0.7627, 0.2594, 0.7672, 0.2212, 0.7699, 0.2196, 0.7658, 0.2137, 0.7781, 0.1836, 0.8483, 0.18, 0.8456, 0.2106, 0.7747, 0.1836, 0.8483, 0.1533, 0.9048, 0.1496, 0.9024, 0.18, 0.8456, 0.07447, 0.9291, 0.04129, 0.9047, 0.04402, 0.9019, 0.07692, 0.9259, 0.01359, 0.82, 0.02209, 0.772, 0.02655, 0.7722, 0.01793, 0.8198, 0.05991, 0.6267, 0.05786, 0.6264, 0.05757, 0.6224, 0.06065, 0.6227, 0.01528, 0.6582, 0.01537, 0.6549, 0.01882, 0.656, 0.01869, 0.6579, 0.04129, 0.9047, 0.01297, 0.8745, 0.01558, 0.8712, 0.04402, 0.9019, 0.1464, 0.6255, 0.09158, 0.6409, 0.09312, 0.6356, 0.1465, 0.621, 0.01297, 0.8745, 0.01129, 0.8708, 0.0147, 0.8688, 0.01558, 0.8712, 0.09158, 0.6409, 0.0878, 0.641, 0.08955, 0.636, 0.09312, 0.6356, 0.1356, 0.9243, 0.1496, 0.9024, 0.1533, 0.9048, 0.1388, 0.9272, 0.01004, 0.867, 0.01359, 0.82, 0.01793, 0.8198, 0.01395, 0.8664, 0.1177, 0.9485, 0.1175, 0.9451, 0.1196, 0.9445, 0.1212, 0.9474, 0.01395, 0.8664, 0.0147, 0.8688, 0.01129, 0.8708, 0.01004, 0.867, 0.05757, 0.6224, 0.05786, 0.6264, 0.05585, 0.6269, 0.05452, 0.6229, 0.01986, 0.7718, 0.04064, 0.6941, 0.04289, 0.694, 0.02209, 0.772, 0.01882, 0.656, 0.02032, 0.6568, 0.02059, 0.6581, 0.01869, 0.6579, 0.05786, 0.6264, 0.058, 0.6279, 0.05637, 0.6283, 0.05585, 0.6269, 0.05452, 0.6229, 0.05388, 0.6209, 0.05748, 0.6203, 0.05757, 0.6224, 0.2035, 0.615, 0.2034, 0.6168, 0.1457, 0.6275, 0.1464, 0.6255, 0.1465, 0.621, 0.1466, 0.6188, 0.2033, 0.6087, 0.2034, 0.6108, 0.2033, 0.6087, 0.2594, 0.6059, 0.2594, 0.6081, 0.2034, 0.6108, 0.2106, 0.7747, 0.2092, 0.7727, 0.2187, 0.7633, 0.2196, 0.7658, 0.2196, 0.7658, 0.2187, 0.7633, 0.2594, 0.7606, 0.2594, 0.7627, 0.18, 0.8456, 0.1784, 0.8441, 0.2092, 0.7727, 0.2106, 0.7747, 0.1496, 0.9024, 0.1478, 0.9012, 0.1784, 0.8441, 0.18, 0.8456, 0.2212, 0.7699, 0.2221, 0.7718, 0.2153, 0.7796, 0.2137, 0.7781, 0.2137, 0.7781, 0.2153, 0.7796, 0.1854, 0.8496, 0.1836, 0.8483, 0.1836, 0.8483, 0.1854, 0.8496, 0.1551, 0.906, 0.1533, 0.9048, 0.05991, 0.6267, 0.05943, 0.6286, 0.058, 0.6279, 0.05786, 0.6264, 0.05757, 0.6224, 0.05748, 0.6203, 0.06105, 0.6207, 0.06065, 0.6227, 0.01528, 0.6582, 0.0135, 0.6584, 0.01356, 0.6544, 0.01537, 0.6549, 0.1464, 0.6255, 0.1457, 0.6275, 0.09026, 0.6435, 0.09158, 0.6409, 0.09312, 0.6356, 0.09366, 0.6332, 0.1466, 0.6188, 0.1465, 0.621, 0.09158, 0.6409, 0.09026, 0.6435, 0.08643, 0.6436, 0.0878, 0.641, 0.9245, 0.6688, 0.9205, 0.6689, 0.9209, 0.6667, 0.9244, 0.6673, 0.1356, 0.9243, 0.1196, 0.9445, 0.1191, 0.9435, 0.134, 0.9229, 0.1388, 0.9272, 0.1533, 0.9048, 0.1551, 0.906, 0.1404, 0.9287, 0.01793, 0.8198, 0.02001, 0.8195, 0.01541, 0.8662, 0.01395, 0.8664, 0.01004, 0.867, 0.008181, 0.8672, 0.0114, 0.82, 0.01359, 0.82, 0.01359, 0.82, 0.0114, 0.82, 0.01986, 0.7718, 0.02209, 0.772, 0.01395, 0.8664, 0.01541, 0.8662, 0.01548, 0.8682, 0.0147, 0.8688, 0.1212, 0.9474, 0.1221, 0.9489, 0.1179, 0.9504, 0.1177, 0.9485, 0.01129, 0.8708, 0.009606, 0.8717, 0.008181, 0.8672, 0.01004, 0.867, 0.1175, 0.9451, 0.1176, 0.944, 0.1191, 0.9435, 0.1196, 0.9445, 0.04402, 0.9019, 0.04524, 0.9009, 0.07835, 0.9247, 0.07692, 0.9259, 0.07447, 0.9291, 0.07328, 0.9308, 0.03994, 0.9061, 0.04129, 0.9047, 0.01558, 0.8712, 0.01646, 0.8698, 0.04524, 0.9009, 0.04402, 0.9019, 0.04129, 0.9047, 0.03994, 0.9061, 0.01172, 0.8761, 0.01297, 0.8745, 0.0147, 0.8688, 0.01548, 0.8682, 0.01646, 0.8698, 0.01558, 0.8712, 0.01297, 0.8745, 0.01172, 0.8761, 0.009606, 0.8717, 0.01129, 0.8708, 0.02655, 0.7722, 0.02878, 0.7718, 0.02001, 0.8195, 0.01793, 0.8198, 0.04742, 0.6933, 0.04289, 0.694, 0.04297, 0.6918, 0.04753, 0.6905, 0.04984, 0.6924, 0.04742, 0.6933, 0.04753, 0.6905, 0.05008, 0.6895, 0.812, 0.6489, 0.8651, 0.6574, 0.8632, 0.6603, 0.8107, 0.652, 0.2178, 0.7599, 0.207, 0.7719, 0.1673, 0.7696, 0.2006, 0.6924, 0.2178, 0.7599, 0.2006, 0.6924, 0.2594, 0.6891, 0.2594, 0.7584, 0.1673, 0.7696, 0.207, 0.7719, 0.1766, 0.8434, 0.1377, 0.8307, 0.1458, 0.9005, 0.1074, 0.8824, 0.1377, 0.8307, 0.1766, 0.8434, 0.8465, 0.7826, 0.8082, 0.7836, 0.7992, 0.7725, 0.8145, 0.7081, 0.7992, 0.7725, 0.7576, 0.7732, 0.7575, 0.7057, 0.8145, 0.7081, 0.8359, 0.8533, 0.8082, 0.7836, 0.8465, 0.7826, 0.8735, 0.842, 0.8735, 0.842, 0.9008, 0.8925, 0.8635, 0.9091, 0.8359, 0.8533, 0.09388, 0.9029, 0.1321, 0.922, 0.1181, 0.9426, 0.07999, 0.9235, 0.8759, 0.931, 0.8635, 0.9091, 0.9008, 0.8925, 0.9132, 0.9134, 0.1181, 0.9426, 0.1166, 0.9431, 0.07835, 0.9247, 0.07999, 0.9235, 0.9269, 0.9361, 0.8894, 0.9547, 0.8883, 0.9528, 0.9257, 0.9343, 0.1141, 0.9481, 0.07447, 0.9291, 0.07692, 0.9259, 0.1155, 0.9444, 0.07692, 0.9259, 0.07835, 0.9247, 0.1166, 0.9431, 0.1155, 0.9444, 0.1141, 0.9481, 0.1135, 0.9499, 0.07328, 0.9308, 0.07447, 0.9291, 0.2178, 0.7599, 0.2187, 0.7633, 0.2092, 0.7727, 0.207, 0.7719, 0.2594, 0.7584, 0.2594, 0.7606, 0.2187, 0.7633, 0.2178, 0.7599, 0.1766, 0.8434, 0.1784, 0.8441, 0.1478, 0.9012, 0.1458, 0.9005, 0.8359, 0.8533, 0.8338, 0.8538, 0.806, 0.7838, 0.8082, 0.7836, 0.8759, 0.931, 0.8883, 0.9528, 0.8862, 0.9537, 0.8738, 0.9317, 0.8894, 0.9547, 0.8874, 0.9557, 0.8862, 0.9537, 0.8883, 0.9528, 0.1155, 0.9444, 0.1175, 0.9451, 0.1177, 0.9485, 0.1141, 0.9481, 0.1141, 0.9481, 0.1177, 0.9485, 0.1179, 0.9504, 0.1135, 0.9499, 0.1166, 0.9431, 0.1176, 0.944, 0.1175, 0.9451, 0.1155, 0.9444, 0.207, 0.7719, 0.2092, 0.7727, 0.1784, 0.8441, 0.1766, 0.8434, 0.8082, 0.7836, 0.806, 0.7838, 0.7988, 0.775, 0.7992, 0.7725, 0.7988, 0.775, 0.7576, 0.7755, 0.7576, 0.7732, 0.7992, 0.7725, 0.8635, 0.9091, 0.8614, 0.9098, 0.8338, 0.8538, 0.8359, 0.8533, 0.134, 0.9229, 0.1321, 0.922, 0.1458, 0.9005, 0.1478, 0.9012, 0.1181, 0.9426, 0.1191, 0.9435, 0.1176, 0.944, 0.1166, 0.9431, 0.08955, 0.636, 0.0902, 0.6337, 0.09366, 0.6332, 0.09312, 0.6356, 0.05784, 0.6297, 0.05943, 0.6286, 0.08403, 0.6427, 0.08345, 0.6456, 0.06065, 0.6227, 0.08697, 0.6353, 0.0852, 0.6402, 0.05991, 0.6267, 0.04233, 0.6897, 0.01528, 0.6582, 0.01869, 0.6579, 0.04678, 0.688, 0.0852, 0.6402, 0.08403, 0.6427, 0.05943, 0.6286, 0.05991, 0.6267, 0.06105, 0.6207, 0.0876, 0.633, 0.08697, 0.6353, 0.06065, 0.6227, 0.01869, 0.6579, 0.02059, 0.6581, 0.04913, 0.6869, 0.04678, 0.688, 0.04233, 0.6897, 0.04011, 0.6903, 0.0135, 0.6584, 0.01528, 0.6582, 0.9481, 0.6484, 0.9497, 0.6498, 0.9266, 0.6678, 0.9265, 0.6662, 0.08403, 0.6427, 0.08643, 0.6436, 0.08505, 0.6466, 0.08345, 0.6456, 0.04233, 0.6897, 0.04297, 0.6918, 0.04073, 0.6922, 0.04011, 0.6903, 0.08697, 0.6353, 0.08955, 0.636, 0.0878, 0.641, 0.0852, 0.6402, 0.0876, 0.633, 0.0902, 0.6337, 0.08955, 0.636, 0.08697, 0.6353, 0.04678, 0.688, 0.04753, 0.6905, 0.04297, 0.6918, 0.04233, 0.6897, 0.04913, 0.6869, 0.05008, 0.6895, 0.04753, 0.6905, 0.04678, 0.688, 0.0852, 0.6402, 0.0878, 0.641, 0.08643, 0.6436, 0.08403, 0.6427, 0.9266, 0.6678, 0.9245, 0.6688, 0.9244, 0.6673, 0.9265, 0.6662, 0.0223, 0.6575, 0.02059, 0.6581, 0.02032, 0.6568, 0.0213, 0.6561, 0.01984, 0.6545, 0.01882, 0.656, 0.01537, 0.6549, 0.01686, 0.6521, 0.0213, 0.6561, 0.02032, 0.6568, 0.01882, 0.656, 0.01984, 0.6545, 0.9861, 0.677, 0.9878, 0.6784, 0.9862, 0.6799, 0.9845, 0.6785, 0.01686, 0.6521, 0.01537, 0.6549, 0.01356, 0.6544, 0.01535, 0.6508, 0.05132, 0.685, 0.04913, 0.6869, 0.02059, 0.6581, 0.0223, 0.6575, 0.9845, 0.6785, 0.9862, 0.6799, 0.9562, 0.7063, 0.9547, 0.7046, 0.05238, 0.687, 0.05008, 0.6895, 0.04913, 0.6869, 0.05132, 0.685, 0.9547, 0.7046, 0.9562, 0.7063, 0.9549, 0.7081, 0.9533, 0.7064, 0.04073, 0.6922, 0.04297, 0.6918, 0.04289, 0.694, 0.04064, 0.6941, 0.02655, 0.7722, 0.02209, 0.772, 0.04289, 0.694, 0.04742, 0.6933, 0.02878, 0.7718, 0.02655, 0.7722, 0.04742, 0.6933, 0.04984, 0.6924, 0.9533, 0.7101, 0.9533, 0.7064, 0.9549, 0.7081, 0.956, 0.7108, 0.05008, 0.6895, 0.05238, 0.687, 0.05243, 0.691, 0.04984, 0.6924, 0.1507, 0.6423, 0.2063, 0.6342, 0.2006, 0.6924, 0.1408, 0.7014, 0.2594, 0.6891, 0.2006, 0.6924, 0.2063, 0.6342, 0.2594, 0.6326, 0.8619, 0.6635, 0.871, 0.7178, 0.8145, 0.7081, 0.8089, 0.6558, 0.8089, 0.6558, 0.8145, 0.7081, 0.7575, 0.7057, 0.7574, 0.6539, 0.9531, 0.6497, 0.9861, 0.677, 0.9845, 0.6785, 0.9515, 0.6512, 0.08217, 0.7145, 0.09682, 0.6606, 0.1507, 0.6423, 0.1408, 0.7014, 0.911, 0.6816, 0.9243, 0.7318, 0.871, 0.7178, 0.8619, 0.6635, 0.08125, 0.7151, 0.09498, 0.6613, 0.09682, 0.6606, 0.08217, 0.7145, 0.911, 0.6816, 0.9129, 0.6826, 0.9257, 0.7326, 0.9243, 0.7318, 0.9533, 0.7064, 0.9533, 0.7101, 0.9231, 0.6743, 0.9266, 0.6711, 0.09498, 0.6613, 0.08125, 0.7151, 0.08051, 0.714, 0.09365, 0.66, 0.9257, 0.7326, 0.9129, 0.6826, 0.9145, 0.6813, 0.9267, 0.7316, 0.05489, 0.6291, 0.0213, 0.6561, 0.01984, 0.6545, 0.05406, 0.6278, 0.05489, 0.6291, 0.05635, 0.6305, 0.0223, 0.6575, 0.0213, 0.6561, 0.05173, 0.6242, 0.05406, 0.6278, 0.01984, 0.6545, 0.01686, 0.6521, 0.05056, 0.6225, 0.05173, 0.6242, 0.01686, 0.6521, 0.01535, 0.6508, 0.05635, 0.6305, 0.08114, 0.6483, 0.05132, 0.685, 0.0223, 0.6575, 0.9547, 0.7046, 0.9282, 0.6697, 0.9515, 0.6512, 0.9845, 0.6785, 0.08114, 0.6483, 0.08218, 0.6495, 0.05238, 0.687, 0.05132, 0.685, 0.9547, 0.7046, 0.9533, 0.7064, 0.9266, 0.6711, 0.9282, 0.6697, 0.08218, 0.6495, 0.08538, 0.6528, 0.05243, 0.691, 0.05238, 0.687, 0.05489, 0.6291, 0.05637, 0.6283, 0.05784, 0.6297, 0.05635, 0.6305, 0.0894, 0.6565, 0.09065, 0.6543, 0.09423, 0.6581, 0.09365, 0.66, 0.9177, 0.6757, 0.9215, 0.6721, 0.9231, 0.6743, 0.9188, 0.6778, 0.8619, 0.6635, 0.8618, 0.6617, 0.9106, 0.6798, 0.911, 0.6816, 0.05173, 0.6242, 0.05452, 0.6229, 0.05585, 0.6269, 0.05406, 0.6278, 0.05406, 0.6278, 0.05585, 0.6269, 0.05637, 0.6283, 0.05489, 0.6291, 0.05635, 0.6305, 0.05784, 0.6297, 0.08345, 0.6456, 0.08114, 0.6483, 0.9282, 0.6697, 0.9266, 0.6678, 0.9497, 0.6498, 0.9515, 0.6512, 0.9266, 0.6711, 0.9245, 0.6688, 0.9266, 0.6678, 0.9282, 0.6697, 0.8089, 0.6558, 0.8093, 0.6539, 0.8618, 0.6617, 0.8619, 0.6635, 0.9515, 0.6512, 0.9497, 0.6498, 0.9514, 0.6483, 0.9531, 0.6497, 0.09682, 0.6606, 0.09732, 0.6586, 0.1511, 0.6413, 0.1507, 0.6423, 0.09498, 0.6613, 0.09551, 0.6595, 0.09732, 0.6586, 0.09682, 0.6606, 0.09365, 0.66, 0.09423, 0.6581, 0.09551, 0.6595, 0.09498, 0.6613, 0.9129, 0.6826, 0.9124, 0.6807, 0.9139, 0.6793, 0.9145, 0.6813, 0.1507, 0.6423, 0.1511, 0.6413, 0.2063, 0.6323, 0.2063, 0.6342, 0.2063, 0.6342, 0.2063, 0.6323, 0.2594, 0.6306, 0.2594, 0.6326, 0.911, 0.6816, 0.9106, 0.6798, 0.9124, 0.6807, 0.9129, 0.6826, 0.05056, 0.6225, 0.05388, 0.6209, 0.05452, 0.6229, 0.05173, 0.6242, 0.08114, 0.6483, 0.08345, 0.6456, 0.08505, 0.6466, 0.08218, 0.6495, 0.147, 0.6327, 0.1458, 0.6292, 0.2034, 0.6184, 0.2041, 0.6221, 0.2041, 0.6221, 0.2034, 0.6184, 0.2594, 0.616, 0.2594, 0.6198, 0.09118, 0.6497, 0.08949, 0.646, 0.1458, 0.6292, 0.147, 0.6327, 0.8686, 0.6522, 0.9205, 0.6689, 0.9181, 0.6719, 0.8669, 0.6546, 0.08741, 0.6504, 0.08505, 0.6466, 0.08949, 0.646, 0.09118, 0.6497, 0.9205, 0.6689, 0.9245, 0.6688, 0.9215, 0.6721, 0.9181, 0.6719, 0.8148, 0.6431, 0.8686, 0.6522, 0.8669, 0.6546, 0.8134, 0.6458, 0.08538, 0.6528, 0.08218, 0.6495, 0.08505, 0.6466, 0.08741, 0.6504, 0.9215, 0.6721, 0.9245, 0.6688, 0.9266, 0.6711, 0.9231, 0.6743, 0.06651, 0.7025, 0.0894, 0.6565, 0.09365, 0.66, 0.08051, 0.714, 0.9188, 0.6778, 0.9231, 0.6743, 0.9533, 0.7101, 0.94, 0.7208, 0.7575, 0.6359, 0.8159, 0.6401, 0.8148, 0.6431, 0.7575, 0.639, 0.812, 0.6489, 0.7575, 0.6453, 0.7575, 0.6419, 0.8134, 0.6458, 0.2035, 0.615, 0.2034, 0.6108, 0.2594, 0.6081, 0.2594, 0.6123, 0.2034, 0.6168, 0.2035, 0.615, 0.2594, 0.6123, 0.2594, 0.6142, 0.2221, 0.7718, 0.2212, 0.7699, 0.2594, 0.7672, 0.2594, 0.7694, 0.8093, 0.6539, 0.8089, 0.6558, 0.7574, 0.6539, 0.7574, 0.6512, 0.7575, 0.639, 0.8148, 0.6431, 0.8134, 0.6458, 0.7575, 0.6419, 0.3729, 0.6291, 0.3153, 0.6184, 0.3154, 0.6167, 0.3731, 0.6273, 0.3153, 0.6184, 0.2594, 0.616, 0.2594, 0.6142, 0.3154, 0.6167, 0.6999, 0.6433, 0.6462, 0.6526, 0.6445, 0.65, 0.6988, 0.6403, 0.4624, 0.6281, 0.4609, 0.6295, 0.4593, 0.6284, 0.4608, 0.6277, 0.565, 0.6504, 0.5634, 0.6489, 0.5651, 0.6475, 0.5667, 0.649, 0.3516, 0.7695, 0.3182, 0.6923, 0.378, 0.7013, 0.3991, 0.769, 0.3991, 0.769, 0.4221, 0.8198, 0.3812, 0.8306, 0.3516, 0.7695, 0.4115, 0.8823, 0.3812, 0.8306, 0.4221, 0.8198, 0.4477, 0.8651, 0.644, 0.7182, 0.7004, 0.7083, 0.6687, 0.7829, 0.6249, 0.7842, 0.6419, 0.8423, 0.6042, 0.8336, 0.6249, 0.7842, 0.6687, 0.7829, 0.6042, 0.8336, 0.6419, 0.8423, 0.6148, 0.8929, 0.581, 0.878, 0.452, 0.772, 0.4695, 0.8133, 0.4221, 0.8198, 0.3991, 0.769, 0.4695, 0.8133, 0.4847, 0.8452, 0.4477, 0.8651, 0.4221, 0.8198, 0.5775, 0.7891, 0.5907, 0.7324, 0.644, 0.7182, 0.6249, 0.7842, 0.6042, 0.8336, 0.5616, 0.8299, 0.5775, 0.7891, 0.6249, 0.7842, 0.581, 0.878, 0.5484, 0.862, 0.5616, 0.8299, 0.6042, 0.8336, 0.4293, 0.6458, 0.3729, 0.6291, 0.3731, 0.6273, 0.4285, 0.6434, 0.6462, 0.6526, 0.5944, 0.6694, 0.5939, 0.6673, 0.6445, 0.65, 0.4367, 0.7143, 0.452, 0.772, 0.3991, 0.769, 0.378, 0.7013, 0.452, 0.772, 0.4367, 0.7143, 0.4376, 0.7149, 0.4533, 0.7722, 0.5775, 0.7891, 0.5616, 0.8299, 0.5598, 0.8297, 0.5756, 0.7893, 0.5616, 0.8299, 0.5484, 0.862, 0.5468, 0.8609, 0.5598, 0.8297, 0.4695, 0.8133, 0.452, 0.772, 0.4533, 0.7722, 0.4713, 0.813, 0.4847, 0.8452, 0.4695, 0.8133, 0.4713, 0.813, 0.4862, 0.8442, 0.5907, 0.7324, 0.5775, 0.7891, 0.5756, 0.7893, 0.5893, 0.7332, 0.4293, 0.6458, 0.4285, 0.6434, 0.4323, 0.6435, 0.4337, 0.6464, 0.4726, 0.8995, 0.439, 0.9233, 0.4251, 0.9027, 0.4601, 0.8821, 0.6024, 0.9139, 0.5695, 0.8957, 0.581, 0.878, 0.6148, 0.8929, 0.4601, 0.8821, 0.4934, 0.8566, 0.5016, 0.8683, 0.4726, 0.8995, 0.5484, 0.862, 0.581, 0.878, 0.5695, 0.8957, 0.5398, 0.8739, 0.5029, 0.8667, 0.5016, 0.8683, 0.4934, 0.8566, 0.495, 0.8551, 0.5468, 0.8609, 0.5484, 0.862, 0.5398, 0.8739, 0.5381, 0.8721, 0.5028, 0.864, 0.5035, 0.8659, 0.5035, 0.868, 0.5029, 0.8667, 0.4407, 0.9245, 0.439, 0.9233, 0.4726, 0.8995, 0.4737, 0.9007, 0.5567, 0.9151, 0.558, 0.9133, 0.59, 0.9349, 0.5888, 0.9367, 0.4726, 0.8995, 0.5016, 0.8683, 0.5025, 0.8696, 0.4737, 0.9007, 0.5298, 0.8874, 0.5312, 0.8858, 0.558, 0.9133, 0.5567, 0.9151, 0.5016, 0.8683, 0.5029, 0.8667, 0.5035, 0.868, 0.5025, 0.8696, 0.5279, 0.8848, 0.5295, 0.8834, 0.5312, 0.8858, 0.5298, 0.8874, 0.4989, 0.8193, 0.497, 0.8186, 0.488, 0.7712, 0.4901, 0.7716, 0.4901, 0.7716, 0.488, 0.7712, 0.4664, 0.6908, 0.469, 0.6922, 0.5617, 0.7108, 0.5434, 0.7894, 0.541, 0.7894, 0.559, 0.7114, 0.5279, 0.8848, 0.5281, 0.8819, 0.5296, 0.8802, 0.5295, 0.8834, 0.541, 0.7894, 0.5434, 0.7894, 0.5369, 0.8366, 0.5353, 0.8371, 0.3147, 0.6221, 0.3717, 0.6326, 0.3702, 0.6365, 0.3138, 0.6263, 0.3138, 0.6263, 0.2594, 0.6243, 0.2594, 0.6198, 0.3147, 0.6221, 0.4253, 0.6534, 0.3702, 0.6365, 0.3717, 0.6326, 0.4276, 0.6496, 0.5998, 0.6757, 0.5968, 0.6724, 0.6479, 0.655, 0.6498, 0.6578, 0.4281, 0.6542, 0.4253, 0.6534, 0.4276, 0.6496, 0.4314, 0.6502, 0.5998, 0.6757, 0.6029, 0.679, 0.601, 0.6799, 0.5972, 0.6762, 0.4862, 0.8442, 0.4879, 0.8431, 0.4958, 0.8533, 0.495, 0.8551, 0.4711, 0.7716, 0.4849, 0.8159, 0.473, 0.8134, 0.4547, 0.7722, 0.4711, 0.7716, 0.4547, 0.7722, 0.4383, 0.7138, 0.4523, 0.7023, 0.5381, 0.8721, 0.5295, 0.8834, 0.5296, 0.8802, 0.5374, 0.8699, 0.5476, 0.8333, 0.5369, 0.8366, 0.5434, 0.7894, 0.5586, 0.7894, 0.5434, 0.7894, 0.5617, 0.7108, 0.575, 0.7215, 0.5586, 0.7894, 0.3129, 0.6305, 0.3684, 0.6402, 0.3677, 0.6412, 0.3124, 0.6322, 0.2594, 0.6288, 0.3129, 0.6305, 0.3124, 0.6322, 0.2594, 0.6306, 0.6517, 0.6606, 0.7041, 0.6522, 0.7054, 0.6541, 0.653, 0.662, 0.7054, 0.6541, 0.7041, 0.6522, 0.7575, 0.6486, 0.7574, 0.6512, 0.4547, 0.7722, 0.473, 0.8134, 0.4713, 0.813, 0.4533, 0.7722, 0.3684, 0.6402, 0.4226, 0.657, 0.4215, 0.6584, 0.3677, 0.6412, 0.6029, 0.679, 0.6517, 0.6606, 0.653, 0.662, 0.6043, 0.6803, 0.4226, 0.657, 0.4246, 0.6579, 0.4233, 0.6593, 0.4215, 0.6584, 0.601, 0.6799, 0.6029, 0.679, 0.6043, 0.6803, 0.6025, 0.6812, 0.5582, 0.8301, 0.5737, 0.7893, 0.5756, 0.7893, 0.5598, 0.8297, 0.5452, 0.8596, 0.5582, 0.8301, 0.5598, 0.8297, 0.5468, 0.8609, 0.4383, 0.7138, 0.4547, 0.7722, 0.4533, 0.7722, 0.4376, 0.7149, 0.5737, 0.7893, 0.5883, 0.7321, 0.5893, 0.7332, 0.5756, 0.7893, 0.473, 0.8134, 0.4879, 0.8431, 0.4862, 0.8442, 0.4713, 0.813, 0.4989, 0.8193, 0.5035, 0.8659, 0.5028, 0.864, 0.497, 0.8186, 0.4958, 0.8533, 0.4849, 0.8159, 0.497, 0.8186, 0.5028, 0.864, 0.5476, 0.8333, 0.5582, 0.8301, 0.5452, 0.8596, 0.5374, 0.8699, 0.5296, 0.8802, 0.5281, 0.8819, 0.5353, 0.8371, 0.5369, 0.8366, 0.3722, 0.6209, 0.3724, 0.6254, 0.3152, 0.615, 0.3154, 0.6108, 0.2976, 0.7699, 0.2993, 0.7658, 0.3083, 0.7747, 0.3052, 0.778, 0.2594, 0.7627, 0.2993, 0.7658, 0.2976, 0.7699, 0.2594, 0.7672, 0.3052, 0.778, 0.3083, 0.7747, 0.3389, 0.8456, 0.3354, 0.8482, 0.3354, 0.8482, 0.3389, 0.8456, 0.3694, 0.9023, 0.3657, 0.9047, 0.4445, 0.9289, 0.4421, 0.9257, 0.475, 0.9017, 0.4777, 0.9045, 0.5053, 0.8198, 0.501, 0.8196, 0.4923, 0.7719, 0.4968, 0.7718, 0.4589, 0.6266, 0.4581, 0.6225, 0.4612, 0.6222, 0.4609, 0.6262, 0.5035, 0.6579, 0.5001, 0.6577, 0.5, 0.6558, 0.5034, 0.6547, 0.4777, 0.9045, 0.475, 0.9017, 0.5034, 0.8709, 0.506, 0.8743, 0.3724, 0.6254, 0.3722, 0.6209, 0.4256, 0.6355, 0.4272, 0.6407, 0.506, 0.8743, 0.5034, 0.8709, 0.5043, 0.8685, 0.5077, 0.8706, 0.4272, 0.6407, 0.4256, 0.6355, 0.4292, 0.6358, 0.431, 0.6408, 0.3834, 0.9242, 0.3802, 0.9271, 0.3657, 0.9047, 0.3694, 0.9023, 0.5089, 0.8667, 0.505, 0.8661, 0.501, 0.8196, 0.5053, 0.8198, 0.4013, 0.9484, 0.3979, 0.9473, 0.3995, 0.9444, 0.4016, 0.945, 0.505, 0.8661, 0.5089, 0.8667, 0.5077, 0.8706, 0.5043, 0.8685, 0.4612, 0.6222, 0.4642, 0.6227, 0.4629, 0.6267, 0.4609, 0.6262, 0.499, 0.7716, 0.4968, 0.7718, 0.4759, 0.6938, 0.4782, 0.6939, 0.5, 0.6558, 0.5001, 0.6577, 0.4982, 0.6579, 0.4985, 0.6566, 0.4609, 0.6262, 0.4629, 0.6267, 0.4624, 0.6281, 0.4608, 0.6277, 0.4642, 0.6227, 0.4612, 0.6222, 0.4613, 0.6201, 0.4649, 0.6207, 0.3152, 0.615, 0.3724, 0.6254, 0.3731, 0.6273, 0.3154, 0.6167, 0.3722, 0.6209, 0.3154, 0.6108, 0.3155, 0.6087, 0.3722, 0.6187, 0.3155, 0.6087, 0.3154, 0.6108, 0.2594, 0.6081, 0.2594, 0.6059, 0.3083, 0.7747, 0.2993, 0.7658, 0.3002, 0.7632, 0.3097, 0.7727, 0.2993, 0.7658, 0.2594, 0.7627, 0.2594, 0.7606, 0.3002, 0.7632, 0.3389, 0.8456, 0.3083, 0.7747, 0.3097, 0.7727, 0.3405, 0.8441, 0.3694, 0.9023, 0.3389, 0.8456, 0.3405, 0.8441, 0.3712, 0.9011, 0.2976, 0.7699, 0.3052, 0.778, 0.3035, 0.7796, 0.2968, 0.7718, 0.3052, 0.778, 0.3354, 0.8482, 0.3336, 0.8496, 0.3035, 0.7796, 0.3354, 0.8482, 0.3657, 0.9047, 0.3639, 0.9059, 0.3336, 0.8496, 0.4589, 0.6266, 0.4609, 0.6262, 0.4608, 0.6277, 0.4593, 0.6284, 0.4612, 0.6222, 0.4581, 0.6225, 0.4577, 0.6205, 0.4613, 0.6201, 0.5035, 0.6579, 0.5034, 0.6547, 0.5052, 0.6542, 0.5053, 0.6582, 0.3724, 0.6254, 0.4272, 0.6407, 0.4285, 0.6434, 0.3731, 0.6273, 0.4256, 0.6355, 0.3722, 0.6209, 0.3722, 0.6187, 0.4251, 0.6331, 0.4272, 0.6407, 0.431, 0.6408, 0.4323, 0.6435, 0.4285, 0.6434, 0.5904, 0.6693, 0.5905, 0.6679, 0.5939, 0.6673, 0.5944, 0.6694, 0.3999, 0.9434, 0.3995, 0.9444, 0.3834, 0.9242, 0.385, 0.9228, 0.3639, 0.9059, 0.3657, 0.9047, 0.3802, 0.9271, 0.3786, 0.9286, 0.501, 0.8196, 0.505, 0.8661, 0.5035, 0.8659, 0.4989, 0.8193, 0.5089, 0.8667, 0.5053, 0.8198, 0.5075, 0.8198, 0.5108, 0.8669, 0.5053, 0.8198, 0.4968, 0.7718, 0.499, 0.7716, 0.5075, 0.8198, 0.505, 0.8661, 0.5043, 0.8685, 0.5035, 0.868, 0.5035, 0.8659, 0.3979, 0.9473, 0.4013, 0.9484, 0.4011, 0.9502, 0.397, 0.9488, 0.5077, 0.8706, 0.5089, 0.8667, 0.5108, 0.8669, 0.5094, 0.8714, 0.4016, 0.945, 0.3995, 0.9444, 0.3999, 0.9434, 0.4014, 0.9439, 0.475, 0.9017, 0.4421, 0.9257, 0.4407, 0.9245, 0.4737, 0.9007, 0.4445, 0.9289, 0.4777, 0.9045, 0.4791, 0.9059, 0.4457, 0.9306, 0.5034, 0.8709, 0.475, 0.9017, 0.4737, 0.9007, 0.5025, 0.8696, 0.4777, 0.9045, 0.506, 0.8743, 0.5072, 0.8758, 0.4791, 0.9059, 0.5043, 0.8685, 0.5034, 0.8709, 0.5025, 0.8696, 0.5035, 0.868, 0.506, 0.8743, 0.5077, 0.8706, 0.5094, 0.8714, 0.5072, 0.8758, 0.4923, 0.7719, 0.501, 0.8196, 0.4989, 0.8193, 0.4901, 0.7716, 0.4714, 0.6931, 0.4713, 0.6903, 0.4758, 0.6916, 0.4759, 0.6938, 0.469, 0.6922, 0.4687, 0.6893, 0.4713, 0.6903, 0.4714, 0.6931, 0.7028, 0.6491, 0.7041, 0.6522, 0.6517, 0.6606, 0.6498, 0.6578, 0.3011, 0.7598, 0.3182, 0.6923, 0.3516, 0.7695, 0.3119, 0.7719, 0.3011, 0.7598, 0.2594, 0.7584, 0.2594, 0.6891, 0.3182, 0.6923, 0.3516, 0.7695, 0.3812, 0.8306, 0.3424, 0.8433, 0.3119, 0.7719, 0.3732, 0.9004, 0.3424, 0.8433, 0.3812, 0.8306, 0.4115, 0.8823, 0.6687, 0.7829, 0.7004, 0.7083, 0.716, 0.7727, 0.707, 0.7838, 0.716, 0.7727, 0.7004, 0.7083, 0.7575, 0.7057, 0.7576, 0.7732, 0.6795, 0.8535, 0.6419, 0.8423, 0.6687, 0.7829, 0.707, 0.7838, 0.6419, 0.8423, 0.6795, 0.8535, 0.6522, 0.9094, 0.6148, 0.8929, 0.4251, 0.9027, 0.439, 0.9233, 0.4009, 0.9425, 0.3869, 0.9219, 0.6398, 0.9313, 0.6024, 0.9139, 0.6148, 0.8929, 0.6522, 0.9094, 0.4009, 0.9425, 0.439, 0.9233, 0.4407, 0.9245, 0.4024, 0.943, 0.5888, 0.9367, 0.59, 0.9349, 0.6275, 0.9532, 0.6263, 0.9551, 0.4049, 0.948, 0.4035, 0.9443, 0.4421, 0.9257, 0.4445, 0.9289, 0.4421, 0.9257, 0.4035, 0.9443, 0.4024, 0.943, 0.4407, 0.9245, 0.4049, 0.948, 0.4445, 0.9289, 0.4457, 0.9306, 0.4055, 0.9498, 0.3011, 0.7598, 0.3119, 0.7719, 0.3097, 0.7727, 0.3002, 0.7632, 0.2594, 0.7584, 0.3011, 0.7598, 0.3002, 0.7632, 0.2594, 0.7606, 0.3424, 0.8433, 0.3732, 0.9004, 0.3712, 0.9011, 0.3405, 0.8441, 0.6795, 0.8535, 0.707, 0.7838, 0.7093, 0.784, 0.6816, 0.854, 0.6295, 0.9541, 0.6275, 0.9532, 0.6398, 0.9313, 0.6419, 0.9321, 0.6263, 0.9551, 0.6275, 0.9532, 0.6295, 0.9541, 0.6284, 0.9561, 0.4035, 0.9443, 0.4049, 0.948, 0.4013, 0.9484, 0.4016, 0.945, 0.4049, 0.948, 0.4055, 0.9498, 0.4011, 0.9502, 0.4013, 0.9484, 0.4024, 0.943, 0.4035, 0.9443, 0.4016, 0.945, 0.4014, 0.9439, 0.3119, 0.7719, 0.3424, 0.8433, 0.3405, 0.8441, 0.3097, 0.7727, 0.707, 0.7838, 0.716, 0.7727, 0.7164, 0.7751, 0.7093, 0.784, 0.7164, 0.7751, 0.716, 0.7727, 0.7576, 0.7732, 0.7576, 0.7755, 0.6522, 0.9094, 0.6795, 0.8535, 0.6816, 0.854, 0.6543, 0.9101, 0.385, 0.9228, 0.3712, 0.9011, 0.3732, 0.9004, 0.3869, 0.9219, 0.4009, 0.9425, 0.4024, 0.943, 0.4014, 0.9439, 0.3999, 0.9434, 0.4292, 0.6358, 0.4256, 0.6355, 0.4251, 0.6331, 0.4286, 0.6335, 0.4609, 0.6295, 0.4353, 0.6455, 0.4347, 0.6425, 0.4593, 0.6284, 0.4581, 0.6225, 0.4589, 0.6266, 0.4336, 0.64, 0.4318, 0.6352, 0.4765, 0.6895, 0.472, 0.6878, 0.5001, 0.6577, 0.5035, 0.6579, 0.4336, 0.64, 0.4589, 0.6266, 0.4593, 0.6284, 0.4347, 0.6425, 0.4577, 0.6205, 0.4581, 0.6225, 0.4318, 0.6352, 0.4312, 0.6328, 0.5001, 0.6577, 0.472, 0.6878, 0.4697, 0.6867, 0.4982, 0.6579, 0.4765, 0.6895, 0.5035, 0.6579, 0.5053, 0.6582, 0.4787, 0.6901, 0.5667, 0.649, 0.5883, 0.6668, 0.5883, 0.6683, 0.565, 0.6504, 0.4347, 0.6425, 0.4353, 0.6455, 0.4337, 0.6464, 0.4323, 0.6435, 0.4765, 0.6895, 0.4787, 0.6901, 0.4781, 0.692, 0.4758, 0.6916, 0.4318, 0.6352, 0.4336, 0.64, 0.431, 0.6408, 0.4292, 0.6358, 0.4312, 0.6328, 0.4318, 0.6352, 0.4292, 0.6358, 0.4286, 0.6335, 0.472, 0.6878, 0.4765, 0.6895, 0.4758, 0.6916, 0.4713, 0.6903, 0.4697, 0.6867, 0.472, 0.6878, 0.4713, 0.6903, 0.4687, 0.6893, 0.4336, 0.64, 0.4347, 0.6425, 0.4323, 0.6435, 0.431, 0.6408, 0.5883, 0.6683, 0.5883, 0.6668, 0.5905, 0.6679, 0.5904, 0.6693, 0.4965, 0.6573, 0.4975, 0.6559, 0.4985, 0.6566, 0.4982, 0.6579, 0.499, 0.6543, 0.5019, 0.6518, 0.5034, 0.6547, 0.5, 0.6558, 0.4975, 0.6559, 0.499, 0.6543, 0.5, 0.6558, 0.4985, 0.6566, 0.5288, 0.6778, 0.5304, 0.6792, 0.5287, 0.6806, 0.5271, 0.6792, 0.5019, 0.6518, 0.5034, 0.6506, 0.5052, 0.6542, 0.5034, 0.6547, 0.4675, 0.6848, 0.4965, 0.6573, 0.4982, 0.6579, 0.4697, 0.6867, 0.5304, 0.6792, 0.5603, 0.7052, 0.5588, 0.707, 0.5287, 0.6806, 0.4664, 0.6868, 0.4675, 0.6848, 0.4697, 0.6867, 0.4687, 0.6893, 0.5603, 0.7052, 0.5617, 0.707, 0.56, 0.7088, 0.5588, 0.707, 0.4781, 0.692, 0.4782, 0.6939, 0.4759, 0.6938, 0.4758, 0.6916, 0.4923, 0.7719, 0.4714, 0.6931, 0.4759, 0.6938, 0.4968, 0.7718, 0.4901, 0.7716, 0.469, 0.6922, 0.4714, 0.6931, 0.4923, 0.7719, 0.5617, 0.7108, 0.559, 0.7114, 0.56, 0.7088, 0.5617, 0.707, 0.4687, 0.6893, 0.469, 0.6922, 0.4664, 0.6908, 0.4664, 0.6868, 0.368, 0.6422, 0.378, 0.7013, 0.3182, 0.6923, 0.3124, 0.6341, 0.2594, 0.6891, 0.2594, 0.6326, 0.3124, 0.6341, 0.3182, 0.6923, 0.653, 0.6638, 0.7059, 0.656, 0.7004, 0.7083, 0.644, 0.7182, 0.7059, 0.656, 0.7574, 0.6539, 0.7575, 0.7057, 0.7004, 0.7083, 0.5617, 0.6503, 0.5633, 0.6518, 0.5304, 0.6792, 0.5288, 0.6778, 0.4367, 0.7143, 0.378, 0.7013, 0.368, 0.6422, 0.422, 0.6604, 0.6038, 0.6821, 0.653, 0.6638, 0.644, 0.7182, 0.5907, 0.7324, 0.4376, 0.7149, 0.4367, 0.7143, 0.422, 0.6604, 0.4238, 0.6611, 0.6038, 0.6821, 0.5907, 0.7324, 0.5893, 0.7332, 0.602, 0.6831, 0.5617, 0.707, 0.5882, 0.6717, 0.5917, 0.6748, 0.5617, 0.7108, 0.4238, 0.6611, 0.4251, 0.6598, 0.4383, 0.7138, 0.4376, 0.7149, 0.5893, 0.7332, 0.5883, 0.7321, 0.6004, 0.6818, 0.602, 0.6831, 0.4639, 0.6289, 0.4647, 0.6276, 0.499, 0.6543, 0.4975, 0.6559, 0.4639, 0.6289, 0.4975, 0.6559, 0.4965, 0.6573, 0.4624, 0.6303, 0.467, 0.624, 0.5019, 0.6518, 0.499, 0.6543, 0.4647, 0.6276, 0.4682, 0.6223, 0.5034, 0.6506, 0.5019, 0.6518, 0.467, 0.624, 0.4624, 0.6303, 0.4965, 0.6573, 0.4675, 0.6848, 0.4376, 0.6481, 0.5603, 0.7052, 0.5304, 0.6792, 0.5633, 0.6518, 0.5867, 0.6703, 0.4376, 0.6481, 0.4675, 0.6848, 0.4664, 0.6868, 0.4366, 0.6493, 0.5603, 0.7052, 0.5867, 0.6703, 0.5882, 0.6717, 0.5617, 0.707, 0.4366, 0.6493, 0.4664, 0.6868, 0.4664, 0.6908, 0.4334, 0.6526, 0.4639, 0.6289, 0.4624, 0.6303, 0.4609, 0.6295, 0.4624, 0.6281, 0.4294, 0.6563, 0.4251, 0.6598, 0.4246, 0.6579, 0.4281, 0.6542, 0.5972, 0.6762, 0.5961, 0.6783, 0.5917, 0.6748, 0.5934, 0.6726, 0.653, 0.6638, 0.6038, 0.6821, 0.6043, 0.6803, 0.653, 0.662, 0.467, 0.624, 0.4647, 0.6276, 0.4629, 0.6267, 0.4642, 0.6227, 0.4647, 0.6276, 0.4639, 0.6289, 0.4624, 0.6281, 0.4629, 0.6267, 0.4624, 0.6303, 0.4376, 0.6481, 0.4353, 0.6455, 0.4609, 0.6295, 0.5867, 0.6703, 0.5633, 0.6518, 0.565, 0.6504, 0.5883, 0.6683, 0.5882, 0.6717, 0.5867, 0.6703, 0.5883, 0.6683, 0.5904, 0.6693, 0.7059, 0.656, 0.653, 0.6638, 0.653, 0.662, 0.7054, 0.6541, 0.5633, 0.6518, 0.5617, 0.6503, 0.5634, 0.6489, 0.565, 0.6504, 0.422, 0.6604, 0.368, 0.6422, 0.3677, 0.6412, 0.4215, 0.6584, 0.4238, 0.6611, 0.422, 0.6604, 0.4215, 0.6584, 0.4233, 0.6593, 0.4251, 0.6598, 0.4238, 0.6611, 0.4233, 0.6593, 0.4246, 0.6579, 0.602, 0.6831, 0.6004, 0.6818, 0.601, 0.6799, 0.6025, 0.6812, 0.368, 0.6422, 0.3124, 0.6341, 0.3124, 0.6322, 0.3677, 0.6412, 0.3124, 0.6341, 0.2594, 0.6326, 0.2594, 0.6306, 0.3124, 0.6322, 0.6038, 0.6821, 0.602, 0.6831, 0.6025, 0.6812, 0.6043, 0.6803, 0.4682, 0.6223, 0.467, 0.624, 0.4642, 0.6227, 0.4649, 0.6207, 0.4376, 0.6481, 0.4366, 0.6493, 0.4337, 0.6464, 0.4353, 0.6455, 0.3717, 0.6326, 0.3147, 0.6221, 0.3153, 0.6184, 0.3729, 0.6291, 0.3147, 0.6221, 0.2594, 0.6198, 0.2594, 0.616, 0.3153, 0.6184, 0.4276, 0.6496, 0.3717, 0.6326, 0.3729, 0.6291, 0.4293, 0.6458, 0.6462, 0.6526, 0.6479, 0.655, 0.5968, 0.6724, 0.5944, 0.6694, 0.4314, 0.6502, 0.4276, 0.6496, 0.4293, 0.6458, 0.4337, 0.6464, 0.5944, 0.6694, 0.5968, 0.6724, 0.5934, 0.6726, 0.5904, 0.6693, 0.6999, 0.6433, 0.7014, 0.646, 0.6479, 0.655, 0.6462, 0.6526, 0.4334, 0.6526, 0.4314, 0.6502, 0.4337, 0.6464, 0.4366, 0.6493, 0.5934, 0.6726, 0.5917, 0.6748, 0.5882, 0.6717, 0.5904, 0.6693, 0.4523, 0.7023, 0.4383, 0.7138, 0.4251, 0.6598, 0.4294, 0.6563, 0.5961, 0.6783, 0.575, 0.7215, 0.5617, 0.7108, 0.5917, 0.6748, 0.7575, 0.6359, 0.7575, 0.639, 0.6999, 0.6433, 0.6988, 0.6403, 0.7028, 0.6491, 0.7014, 0.646, 0.7575, 0.6419, 0.7575, 0.6453, 0.3152, 0.615, 0.2594, 0.6123, 0.2594, 0.6081, 0.3154, 0.6108, 0.3154, 0.6167, 0.2594, 0.6142, 0.2594, 0.6123, 0.3152, 0.615, 0.2968, 0.7718, 0.2594, 0.7694, 0.2594, 0.7672, 0.2976, 0.7699, 0.7054, 0.6541, 0.7574, 0.6512, 0.7574, 0.6539, 0.7059, 0.656, 0.7575, 0.639, 0.7575, 0.6419, 0.7014, 0.646, 0.6999, 0.6433, 0.09388, 0.9029, 0.05891, 0.8823, 0.07122, 0.8653, 0.1074, 0.8824, 0.9132, 0.9134, 0.9461, 0.895, 0.9577, 0.9127, 0.9257, 0.9343, 0.05891, 0.8823, 0.0256, 0.8568, 0.03425, 0.8454, 0.07122, 0.8653, 0.9461, 0.895, 0.9757, 0.8732, 0.9843, 0.885, 0.9577, 0.9127, 0.0256, 0.8568, 0.02392, 0.8554, 0.03269, 0.8445, 0.03425, 0.8454, 0.9757, 0.8732, 0.9774, 0.8714, 0.9861, 0.8826, 0.9843, 0.885, 0.1504, 0.6403, 0.1486, 0.6366, 0.2049, 0.6263, 0.2059, 0.6306, 0.2059, 0.6306, 0.2049, 0.6263, 0.2594, 0.6243, 0.2594, 0.6288, 0.09614, 0.6572, 0.09349, 0.6535, 0.1486, 0.6366, 0.1504, 0.6403, 0.8651, 0.6574, 0.915, 0.6752, 0.912, 0.6785, 0.8632, 0.6603, 0.09423, 0.6581, 0.09065, 0.6543, 0.09349, 0.6535, 0.09614, 0.6572, 0.9177, 0.6757, 0.915, 0.6752, 0.9181, 0.6719, 0.9215, 0.6721, 0.01613, 0.8643, 0.02313, 0.8536, 0.02392, 0.8554, 0.01605, 0.8669, 0.03092, 0.7714, 0.04774, 0.7718, 0.03398, 0.8161, 0.02194, 0.8188, 0.06651, 0.7025, 0.04774, 0.7718, 0.03092, 0.7714, 0.05243, 0.691, 0.9781, 0.8692, 0.9774, 0.8714, 0.9687, 0.8602, 0.9702, 0.8589, 0.9567, 0.7887, 0.9678, 0.8327, 0.9572, 0.8295, 0.9415, 0.7887, 0.9267, 0.7316, 0.94, 0.7208, 0.9567, 0.7887, 0.9415, 0.7887, 0.03108, 0.8433, 0.02313, 0.8536, 0.03398, 0.8161, 0.04593, 0.8137, 0.9781, 0.8692, 0.9678, 0.8327, 0.9784, 0.8358, 0.9859, 0.8794, 0.1356, 0.9243, 0.1388, 0.9272, 0.1212, 0.9474, 0.1196, 0.9445, 0.1496, 0.9024, 0.1356, 0.9243, 0.134, 0.9229, 0.1478, 0.9012, 0.1388, 0.9272, 0.1404, 0.9287, 0.1221, 0.9489, 0.1212, 0.9474, 0.8651, 0.6574, 0.812, 0.6489, 0.8134, 0.6458, 0.8669, 0.6546, 0.1321, 0.922, 0.09388, 0.9029, 0.1074, 0.8824, 0.1458, 0.9005, 0.8883, 0.9528, 0.8759, 0.931, 0.9132, 0.9134, 0.9257, 0.9343, 0.8635, 0.9091, 0.8759, 0.931, 0.8738, 0.9317, 0.8614, 0.9098, 0.1321, 0.922, 0.134, 0.9229, 0.1191, 0.9435, 0.1181, 0.9426, 0.09065, 0.6543, 0.0894, 0.6565, 0.08538, 0.6528, 0.08741, 0.6504, 0.9139, 0.6793, 0.9177, 0.6757, 0.9188, 0.6778, 0.9145, 0.6813, 0.0894, 0.6565, 0.06651, 0.7025, 0.05243, 0.691, 0.08538, 0.6528, 0.9145, 0.6813, 0.9188, 0.6778, 0.94, 0.7208, 0.9267, 0.7316, 0.7575, 0.6453, 0.812, 0.6489, 0.8107, 0.652, 0.7575, 0.6486, 0.4477, 0.8651, 0.4601, 0.8821, 0.4251, 0.9027, 0.4115, 0.8823, 0.5695, 0.8957, 0.6024, 0.9139, 0.59, 0.9349, 0.558, 0.9133, 0.4847, 0.8452, 0.4934, 0.8566, 0.4601, 0.8821, 0.4477, 0.8651, 0.5312, 0.8858, 0.5398, 0.8739, 0.5695, 0.8957, 0.558, 0.9133, 0.4862, 0.8442, 0.495, 0.8551, 0.4934, 0.8566, 0.4847, 0.8452, 0.5295, 0.8834, 0.5381, 0.8721, 0.5398, 0.8739, 0.5312, 0.8858, 0.3138, 0.6263, 0.3702, 0.6365, 0.3684, 0.6402, 0.3129, 0.6305, 0.2594, 0.6243, 0.3138, 0.6263, 0.3129, 0.6305, 0.2594, 0.6288, 0.3702, 0.6365, 0.4253, 0.6534, 0.4226, 0.657, 0.3684, 0.6402, 0.6029, 0.679, 0.5998, 0.6757, 0.6498, 0.6578, 0.6517, 0.6606, 0.4253, 0.6534, 0.4281, 0.6542, 0.4246, 0.6579, 0.4226, 0.657, 0.5968, 0.6724, 0.5998, 0.6757, 0.5972, 0.6762, 0.5934, 0.6726, 0.495, 0.8551, 0.4958, 0.8533, 0.5028, 0.864, 0.5029, 0.8667, 0.4849, 0.8159, 0.4711, 0.7716, 0.488, 0.7712, 0.497, 0.8186, 0.488, 0.7712, 0.4711, 0.7716, 0.4523, 0.7023, 0.4664, 0.6908, 0.5468, 0.8609, 0.5381, 0.8721, 0.5374, 0.8699, 0.5452, 0.8596, 0.5582, 0.8301, 0.5476, 0.8333, 0.5586, 0.7894, 0.5737, 0.7893, 0.5586, 0.7894, 0.575, 0.7215, 0.5883, 0.7321, 0.5737, 0.7893, 0.4849, 0.8159, 0.4958, 0.8533, 0.4879, 0.8431, 0.473, 0.8134, 0.5369, 0.8366, 0.5476, 0.8333, 0.5374, 0.8699, 0.5296, 0.8802, 0.3802, 0.9271, 0.3834, 0.9242, 0.3995, 0.9444, 0.3979, 0.9473, 0.385, 0.9228, 0.3834, 0.9242, 0.3694, 0.9023, 0.3712, 0.9011, 0.3786, 0.9286, 0.3802, 0.9271, 0.3979, 0.9473, 0.397, 0.9488, 0.7014, 0.646, 0.7028, 0.6491, 0.6498, 0.6578, 0.6479, 0.655, 0.4115, 0.8823, 0.4251, 0.9027, 0.3869, 0.9219, 0.3732, 0.9004, 0.6024, 0.9139, 0.6398, 0.9313, 0.6275, 0.9532, 0.59, 0.9349, 0.6419, 0.9321, 0.6398, 0.9313, 0.6522, 0.9094, 0.6543, 0.9101, 0.3999, 0.9434, 0.385, 0.9228, 0.3869, 0.9219, 0.4009, 0.9425, 0.4334, 0.6526, 0.4294, 0.6563, 0.4281, 0.6542, 0.4314, 0.6502, 0.5961, 0.6783, 0.5972, 0.6762, 0.601, 0.6799, 0.6004, 0.6818, 0.4664, 0.6908, 0.4523, 0.7023, 0.4294, 0.6563, 0.4334, 0.6526, 0.575, 0.7215, 0.5961, 0.6783, 0.6004, 0.6818, 0.5883, 0.7321, 0.7041, 0.6522, 0.7028, 0.6491, 0.7575, 0.6453, 0.7575, 0.6486])
me_helmet_002.use_remesh_preserve_volume = False
me_helmet_002.use_remesh_preserve_attributes = False
me_helmet_002.use_mirror_vertex_groups = False
me_helmet_002.update()

# ---- objects
ob_helmet_002 = bpy.data.objects.new('helmet.002', me_helmet_002)

# ---- transforms, parenting, visibility, modifiers, constraints
ob_helmet_002.location = (0.0, 0.0, 0.0)
ob_helmet_002.rotation_euler = (1.571, -0.0, 0.0)
ob_helmet_002.lineart.crease_threshold = 0.0

# ---- collection membership
col_helmet.objects.link(ob_helmet_002)

# ---- scene / render settings (as saved in the file)
scene.frame_start = 1; scene.frame_end = 250; scene.frame_set(1)
scene.render.engine = 'BLENDER_EEVEE_NEXT'
scene.render.resolution_percentage = 50
scene.render.dither_intensity = 0.0
scene.cycles.use_denoising = False
scene.cycles.samples = 10
scene.cycles.sampling_pattern = 'TABULATED_SOBOL'
scene.cycles.light_sampling_threshold = 0.0
scene.cycles.use_adaptive_sampling = False
scene.cycles.use_light_tree = False
scene.cycles.blur_glossy = 0.0
scene.cycles.volume_bounces = 1
scene.cycles.pixel_filter_type = 'GAUSSIAN'
scene.cycles.sample_clamp_indirect = 0.0
scene.view_settings.view_transform = 'Standard'
bpy.context.view_layer.update()

# ---- added for rendering (the .blend has no active camera and no usable light): camera, sun
cam_auto = bpy.data.cameras.new('AutoCamera')
cam_auto.lens = 50.0
cam_auto.sensor_width = 36.0
cam_auto.clip_end = 1000.0
ob_auto_camera = bpy.data.objects.new('AutoCamera', cam_auto)
scene.collection.objects.link(ob_auto_camera)
ob_auto_camera.location = (16.0135, -25.9742, 176.55)
ob_auto_camera.rotation_euler = (1.09748, -7.21219e-08, 0.694738)
scene.camera = ob_auto_camera
light_auto_sun = bpy.data.lights.new('AutoSun', 'SUN')
light_auto_sun.energy = 3.0
light_auto_sun.angle = 0.0523599
ob_auto_sun = bpy.data.objects.new('AutoSun', light_auto_sun)
scene.collection.objects.link(ob_auto_sun)
ob_auto_sun.rotation_euler = (0.872665, 0.174533, 0.523599)
bpy.context.view_layer.update()
